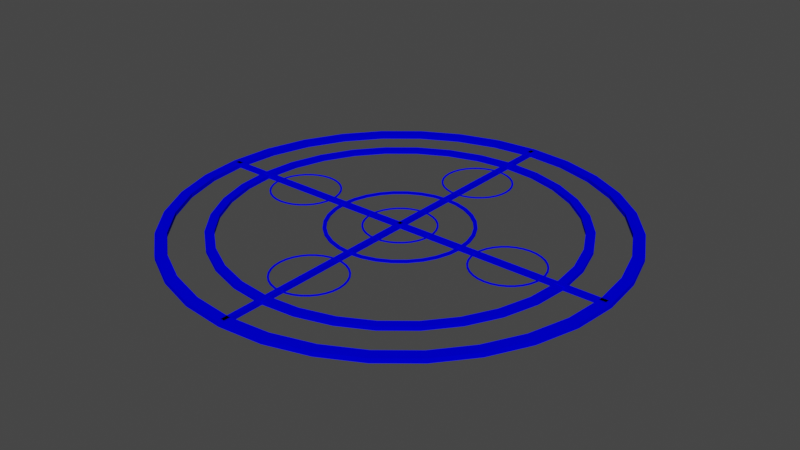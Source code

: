 # Source: B_.blend  (saved by Blender 3.4.6; exported with 4.5.12 LTS)
import bpy
from mathutils import Matrix  # noqa: F401  (used for matrix-valued properties, if any)

bpy.ops.wm.read_factory_settings(use_empty=True)
scene = bpy.context.scene
scene.name = 'Scene'

# ---- collections
col_collection = bpy.data.collections.new('Collection'); scene.collection.children.link(col_collection)

# ---- materials (node trees are filled in below, after node groups)
mat_002 = bpy.data.materials.new('매테리얼.002')
mat_002.use_transparent_shadow = False
mat_002.diffuse_color = (0.0, 0.0003824, 1.0, 1.0)

# ---- material node trees

# ---- world
world_world = bpy.data.worlds.new('World'); scene.world = world_world
world_world.use_nodes = True; world_world.node_tree.nodes.clear()
_N = world_world.node_tree.nodes; _L = world_world.node_tree.links
n0 = _N.new('ShaderNodeOutputWorld'); n0.name = 'World Output'; n0.location = (300, 300)
n1 = _N.new('ShaderNodeBackground'); n1.name = 'Background'; n1.location = (10, 300)
n1.inputs[0].default_value = (0.05088, 0.05088, 0.05088, 1.0)
_L.new(n1.outputs[0], n0.inputs[0])
n0.is_active_output = True
world_world.color = (0.05088, 0.05088, 0.05088)
world_world.use_sun_shadow = False
world_world.sun_shadow_jitter_overblur = 0.0

# ---- meshes
me_037 = bpy.data.meshes.new('큐브.037')
me_037.from_pydata([(-1.0, -1.0, -1.0), (-1.0, -1.0, 1.0), (-1.0, 1.0, -1.0), (-1.0, 1.0, 1.0), (1.0, -1.0, -1.0), (1.0, -1.0, 1.0), (1.0, 1.0, -1.0), (1.0, 1.0, 1.0), (1.02, -4.371e-06, -1.0), (1.02, -4.371e-06, 1.0), (1.001, -19.51, -1.0), (1.001, -19.51, 1.0), (0.9427, -38.27, -1.0), (0.9427, -38.27, 1.0), (0.8484, -55.56, -1.0), (0.8484, -55.56, 1.0), (0.7215, -70.71, -1.0), (0.7215, -70.71, 1.0), (0.5669, -83.15, -1.0), (0.5669, -83.15, 1.0), (0.3905, -92.39, -1.0), (0.3905, -92.39, 1.0), (0.1991, -98.08, -1.0), (0.1991, -98.08, 1.0), (-4.46e-08, -100.0, -1.0), (-4.46e-08, -100.0, 1.0), (-0.1991, -98.08, -1.0), (-0.1991, -98.08, 1.0), (-0.3905, -92.39, -1.0), (-0.3905, -92.39, 1.0), (-0.5669, -83.15, -1.0), (-0.5669, -83.15, 1.0), (-0.7215, -70.71, -1.0), (-0.7215, -70.71, 1.0), (-0.8484, -55.56, -1.0), (-0.8484, -55.56, 1.0), (-0.9427, -38.27, -1.0), (-0.9427, -38.27, 1.0), (-1.001, -19.51, -1.0), (-1.001, -19.51, 1.0), (-1.02, 4.371e-06, -1.0), (-1.02, 4.371e-06, 1.0), (-1.001, 19.51, -1.0), (-1.001, 19.51, 1.0), (-0.9427, 38.27, -1.0), (-0.9427, 38.27, 1.0), (-0.8484, 55.56, -1.0), (-0.8484, 55.56, 1.0), (-0.7215, 70.71, -1.0), (-0.7215, 70.71, 1.0), (-0.5669, 83.15, -1.0), (-0.5669, 83.15, 1.0), (-0.3905, 92.39, -1.0), (-0.3905, 92.39, 1.0), (-0.1991, 98.08, -1.0), (-0.1991, 98.08, 1.0), (4.46e-08, 100.0, -1.0), (4.46e-08, 100.0, 1.0), (0.1991, 98.08, -1.0), (0.1991, 98.08, 1.0), (0.3905, 92.39, -1.0), (0.3905, 92.39, 1.0), (0.5669, 83.15, -1.0), (0.5669, 83.15, 1.0), (0.7215, 70.71, -1.0), (0.7215, 70.71, 1.0), (0.8484, 55.56, -1.0), (0.8484, 55.56, 1.0), (0.9427, 38.27, -1.0), (0.9427, 38.27, 1.0), (1.001, 19.51, -1.0), (1.001, 19.51, 1.0), (0.9508, 18.53, 1.0), (0.9508, -18.53, 1.0), (0.9694, -4.153e-06, 1.0), (0.5386, 78.99, 1.0), (0.806, 52.78, 1.0), (0.6855, 67.18, 1.0), (-0.1891, 93.17, 1.0), (4.237e-08, 95.0, 1.0), (0.1891, 93.17, 1.0), (-0.5386, 78.99, 1.0), (-0.806, 52.78, 1.0), (-0.6855, 67.18, 1.0), (-0.9508, 18.53, 1.0), (-0.9508, -18.53, 1.0), (-0.9694, 4.153e-06, 1.0), (-0.806, -52.78, 1.0), (-0.5386, -78.99, 1.0), (-0.6855, -67.18, 1.0), (-0.1891, -93.17, 1.0), (-4.237e-08, -95.0, 1.0), (0.1891, -93.17, 1.0), (0.806, -52.78, 1.0), (0.5386, -78.99, 1.0), (0.6855, -67.18, 1.0), (0.8956, 36.35, 1.0), (-0.371, 87.77, 1.0), (-0.8956, -36.35, 1.0), (0.371, -87.77, 1.0), (0.371, 87.77, 1.0), (-0.8956, 36.35, 1.0), (-0.371, -87.77, 1.0), (0.8956, -36.35, 1.0), (0.9694, -4.153e-06, -1.0), (0.8956, -36.35, -1.0), (0.9508, -18.53, -1.0), (0.6855, -67.18, -1.0), (0.371, -87.77, -1.0), (0.5386, -78.99, -1.0), (-0.371, -87.77, -1.0), (-4.237e-08, -95.0, -1.0), (-0.1891, -93.17, -1.0), (-0.8956, -36.35, -1.0), (-0.6855, -67.18, -1.0), (-0.806, -52.78, -1.0), (-0.8956, 36.35, -1.0), (-0.9694, 4.153e-06, -1.0), (-0.9508, 18.53, -1.0), (-0.371, 87.77, -1.0), (-0.6855, 67.18, -1.0), (-0.5386, 78.99, -1.0), (4.237e-08, 95.0, -1.0), (0.371, 87.77, -1.0), (0.1891, 93.17, -1.0), (0.6855, 67.18, -1.0), (0.8956, 36.35, -1.0), (0.806, 52.78, -1.0), (0.806, -52.78, -1.0), (-0.5386, -78.99, -1.0), (-0.806, 52.78, -1.0), (0.5386, 78.99, -1.0), (0.9508, 18.53, -1.0), (0.1891, -93.17, -1.0), (-0.1891, 93.17, -1.0), (-0.9508, -18.53, -1.0), (0.8163, -3.497e-06, -0.8), (0.8163, -3.497e-06, 0.8), (0.8006, -15.61, -0.8), (0.8006, -15.61, 0.8), (0.7542, -30.61, -0.8), (0.7542, -30.61, 0.8), (0.6788, -44.45, -0.8), (0.6788, -44.45, 0.8), (0.5772, -56.57, -0.8), (0.5772, -56.57, 0.8), (0.4535, -66.52, -0.8), (0.4535, -66.52, 0.8), (0.3124, -73.91, -0.8), (0.3124, -73.91, 0.8), (0.1593, -78.46, -0.8), (0.1593, -78.46, 0.8), (-3.568e-08, -80.0, -0.8), (-3.568e-08, -80.0, 0.8), (-0.1593, -78.46, -0.8), (-0.1593, -78.46, 0.8), (-0.3124, -73.91, -0.8), (-0.3124, -73.91, 0.8), (-0.4535, -66.52, -0.8), (-0.4535, -66.52, 0.8), (-0.5772, -56.57, -0.8), (-0.5772, -56.57, 0.8), (-0.6788, -44.45, -0.8), (-0.6788, -44.45, 0.8), (-0.7542, -30.61, -0.8), (-0.7542, -30.61, 0.8), (-0.8006, -15.61, -0.8), (-0.8006, -15.61, 0.8), (-0.8163, 3.497e-06, -0.8), (-0.8163, 3.497e-06, 0.8), (-0.8006, 15.61, -0.8), (-0.8006, 15.61, 0.8), (-0.7542, 30.61, -0.8), (-0.7542, 30.61, 0.8), (-0.6788, 44.45, -0.8), (-0.6788, 44.45, 0.8), (-0.5772, 56.57, -0.8), (-0.5772, 56.57, 0.8), (-0.4535, 66.52, -0.8), (-0.4535, 66.52, 0.8), (-0.3124, 73.91, -0.8), (-0.3124, 73.91, 0.8), (-0.1593, 78.46, -0.8), (-0.1593, 78.46, 0.8), (3.568e-08, 80.0, -0.8), (3.568e-08, 80.0, 0.8), (0.1593, 78.46, -0.8), (0.1593, 78.46, 0.8), (0.3124, 73.91, -0.8), (0.3124, 73.91, 0.8), (0.4535, 66.52, -0.8), (0.4535, 66.52, 0.8), (0.5772, 56.57, -0.8), (0.5772, 56.57, 0.8), (0.6788, 44.45, -0.8), (0.6788, 44.45, 0.8), (0.7542, 30.61, -0.8), (0.7542, 30.61, 0.8), (0.8006, 15.61, -0.8), (0.8006, 15.61, 0.8), (0.7606, 14.83, 0.8), (0.7606, -14.83, 0.8), (0.7755, -3.322e-06, 0.8), (0.4309, 63.19, 0.8), (0.6448, 42.22, 0.8), (0.5484, 53.74, 0.8), (-0.1513, 74.54, 0.8), (3.39e-08, 76.0, 0.8), (0.1513, 74.54, 0.8), (-0.4309, 63.19, 0.8), (-0.6448, 42.22, 0.8), (-0.5484, 53.74, 0.8), (-0.7606, 14.83, 0.8), (-0.7606, -14.83, 0.8), (-0.7755, 3.322e-06, 0.8), (-0.6448, -42.22, 0.8), (-0.4309, -63.19, 0.8), (-0.5484, -53.74, 0.8), (-0.1513, -74.54, 0.8), (-3.39e-08, -76.0, 0.8), (0.1513, -74.54, 0.8), (0.6448, -42.22, 0.8), (0.4309, -63.19, 0.8), (0.5484, -53.74, 0.8), (0.7165, 29.08, 0.8), (-0.2968, 70.21, 0.8), (-0.7165, -29.08, 0.8), (0.2968, -70.21, 0.8), (0.2968, 70.21, 0.8), (-0.7165, 29.08, 0.8), (-0.2968, -70.21, 0.8), (0.7165, -29.08, 0.8), (0.7755, -3.322e-06, -0.8), (0.7165, -29.08, -0.8), (0.7606, -14.83, -0.8), (0.5484, -53.74, -0.8), (0.2968, -70.21, -0.8), (0.4309, -63.19, -0.8), (-0.2968, -70.21, -0.8), (-3.39e-08, -76.0, -0.8), (-0.1513, -74.54, -0.8), (-0.7165, -29.08, -0.8), (-0.5484, -53.74, -0.8), (-0.6448, -42.22, -0.8), (-0.7165, 29.08, -0.8), (-0.7755, 3.322e-06, -0.8), (-0.7606, 14.83, -0.8), (-0.2968, 70.21, -0.8), (-0.5484, 53.74, -0.8), (-0.4309, 63.19, -0.8), (3.39e-08, 76.0, -0.8), (0.2968, 70.21, -0.8), (0.1513, 74.54, -0.8), (0.5484, 53.74, -0.8), (0.7165, 29.08, -0.8), (0.6448, 42.22, -0.8), (0.6448, -42.22, -0.8), (-0.4309, -63.19, -0.8), (-0.6448, 42.22, -0.8), (0.4309, 63.19, -0.8), (0.7606, 14.83, -0.8), (0.1513, -74.54, -0.8), (-0.1513, 74.54, -0.8), (-0.7606, -14.83, -0.8), (0.1633, -6.994e-07, -0.16), (0.1633, -6.994e-07, 0.16), (0.1601, -3.121, -0.16), (0.1601, -3.121, 0.16), (0.1508, -6.123, -0.16), (0.1508, -6.123, 0.16), (0.1358, -8.889, -0.16), (0.1358, -8.889, 0.16), (0.1154, -11.31, -0.16), (0.1154, -11.31, 0.16), (0.09071, -13.3, -0.16), (0.09071, -13.3, 0.16), (0.06248, -14.78, -0.16), (0.06248, -14.78, 0.16), (0.03185, -15.69, -0.16), (0.03185, -15.69, 0.16), (-7.137e-09, -16.0, -0.16), (-7.137e-09, -16.0, 0.16), (-0.03185, -15.69, -0.16), (-0.03185, -15.69, 0.16), (-0.06248, -14.78, -0.16), (-0.06248, -14.78, 0.16), (-0.09071, -13.3, -0.16), (-0.09071, -13.3, 0.16), (-0.1154, -11.31, -0.16), (-0.1154, -11.31, 0.16), (-0.1358, -8.889, -0.16), (-0.1358, -8.889, 0.16), (-0.1508, -6.123, -0.16), (-0.1508, -6.123, 0.16), (-0.1601, -3.121, -0.16), (-0.1601, -3.121, 0.16), (-0.1633, 6.994e-07, -0.16), (-0.1633, 6.994e-07, 0.16), (-0.1601, 3.121, -0.16), (-0.1601, 3.121, 0.16), (-0.1508, 6.123, -0.16), (-0.1508, 6.123, 0.16), (-0.1358, 8.889, -0.16), (-0.1358, 8.889, 0.16), (-0.1154, 11.31, -0.16), (-0.1154, 11.31, 0.16), (-0.09071, 13.3, -0.16), (-0.09071, 13.3, 0.16), (-0.06248, 14.78, -0.16), (-0.06248, 14.78, 0.16), (-0.03185, 15.69, -0.16), (-0.03185, 15.69, 0.16), (7.137e-09, 16.0, -0.16), (7.137e-09, 16.0, 0.16), (0.03185, 15.69, -0.16), (0.03185, 15.69, 0.16), (0.06248, 14.78, -0.16), (0.06248, 14.78, 0.16), (0.09071, 13.3, -0.16), (0.09071, 13.3, 0.16), (0.1154, 11.31, -0.16), (0.1154, 11.31, 0.16), (0.1358, 8.889, -0.16), (0.1358, 8.889, 0.16), (0.1508, 6.123, -0.16), (0.1508, 6.123, 0.16), (0.1601, 3.121, -0.16), (0.1601, 3.121, 0.16), (0.1521, 2.965, 0.16), (0.1521, -2.965, 0.16), (0.1551, -6.644e-07, 0.16), (0.08617, 12.64, 0.16), (0.129, 8.445, 0.16), (0.1097, 10.75, 0.16), (-0.03026, 14.91, 0.16), (6.78e-09, 15.2, 0.16), (0.03026, 14.91, 0.16), (-0.08617, 12.64, 0.16), (-0.129, 8.445, 0.16), (-0.1097, 10.75, 0.16), (-0.1521, 2.965, 0.16), (-0.1521, -2.965, 0.16), (-0.1551, 6.644e-07, 0.16), (-0.129, -8.445, 0.16), (-0.08617, -12.64, 0.16), (-0.1097, -10.75, 0.16), (-0.03026, -14.91, 0.16), (-6.78e-09, -15.2, 0.16), (0.03026, -14.91, 0.16), (0.129, -8.445, 0.16), (0.08617, -12.64, 0.16), (0.1097, -10.75, 0.16), (0.1433, 5.817, 0.16), (-0.05935, 14.04, 0.16), (-0.1433, -5.817, 0.16), (0.05935, -14.04, 0.16), (0.05935, 14.04, 0.16), (-0.1433, 5.817, 0.16), (-0.05935, -14.04, 0.16), (0.1433, -5.817, 0.16), (0.1551, -6.644e-07, -0.16), (0.1433, -5.817, -0.16), (0.1521, -2.965, -0.16), (0.1097, -10.75, -0.16), (0.05935, -14.04, -0.16), (0.08617, -12.64, -0.16), (-0.05935, -14.04, -0.16), (-6.78e-09, -15.2, -0.16), (-0.03026, -14.91, -0.16), (-0.1433, -5.817, -0.16), (-0.1097, -10.75, -0.16), (-0.129, -8.445, -0.16), (-0.1433, 5.817, -0.16), (-0.1551, 6.644e-07, -0.16), (-0.1521, 2.965, -0.16), (-0.05935, 14.04, -0.16), (-0.1097, 10.75, -0.16), (-0.08617, 12.64, -0.16), (6.78e-09, 15.2, -0.16), (0.05935, 14.04, -0.16), (0.03026, 14.91, -0.16), (0.1097, 10.75, -0.16), (0.1433, 5.817, -0.16), (0.129, 8.445, -0.16), (0.129, -8.445, -0.16), (-0.08617, -12.64, -0.16), (-0.129, 8.445, -0.16), (0.08617, 12.64, -0.16), (0.1521, 2.965, -0.16), (0.03026, -14.91, -0.16), (-0.03026, 14.91, -0.16), (-0.1521, -2.965, -0.16), (0.3265, -1.399e-06, -0.32), (0.3265, -1.399e-06, 0.32), (0.3203, -6.243, -0.32), (0.3203, -6.243, 0.32), (0.3017, -12.25, -0.32), (0.3017, -12.25, 0.32), (0.2715, -17.78, -0.32), (0.2715, -17.78, 0.32), (0.2309, -22.63, -0.32), (0.2309, -22.63, 0.32), (0.1814, -26.61, -0.32), (0.1814, -26.61, 0.32), (0.125, -29.56, -0.32), (0.125, -29.56, 0.32), (0.0637, -31.39, -0.32), (0.0637, -31.39, 0.32), (-1.427e-08, -32.0, -0.32), (-1.427e-08, -32.0, 0.32), (-0.0637, -31.39, -0.32), (-0.0637, -31.39, 0.32), (-0.125, -29.56, -0.32), (-0.125, -29.56, 0.32), (-0.1814, -26.61, -0.32), (-0.1814, -26.61, 0.32), (-0.2309, -22.63, -0.32), (-0.2309, -22.63, 0.32), (-0.2715, -17.78, -0.32), (-0.2715, -17.78, 0.32), (-0.3017, -12.25, -0.32), (-0.3017, -12.25, 0.32), (-0.3203, -6.243, -0.32), (-0.3203, -6.243, 0.32), (-0.3265, 1.399e-06, -0.32), (-0.3265, 1.399e-06, 0.32), (-0.3203, 6.243, -0.32), (-0.3203, 6.243, 0.32), (-0.3017, 12.25, -0.32), (-0.3017, 12.25, 0.32), (-0.2715, 17.78, -0.32), (-0.2715, 17.78, 0.32), (-0.2309, 22.63, -0.32), (-0.2309, 22.63, 0.32), (-0.1814, 26.61, -0.32), (-0.1814, 26.61, 0.32), (-0.125, 29.56, -0.32), (-0.125, 29.56, 0.32), (-0.0637, 31.39, -0.32), (-0.0637, 31.39, 0.32), (1.427e-08, 32.0, -0.32), (1.427e-08, 32.0, 0.32), (0.0637, 31.39, -0.32), (0.0637, 31.39, 0.32), (0.125, 29.56, -0.32), (0.125, 29.56, 0.32), (0.1814, 26.61, -0.32), (0.1814, 26.61, 0.32), (0.2309, 22.63, -0.32), (0.2309, 22.63, 0.32), (0.2715, 17.78, -0.32), (0.2715, 17.78, 0.32), (0.3017, 12.25, -0.32), (0.3017, 12.25, 0.32), (0.3203, 6.243, -0.32), (0.3203, 6.243, 0.32), (0.3042, 5.931, 0.32), (0.3042, -5.931, 0.32), (0.3102, -1.329e-06, 0.32), (0.1723, 25.28, 0.32), (0.2579, 16.89, 0.32), (0.2193, 21.5, 0.32), (-0.06052, 29.82, 0.32), (1.356e-08, 30.4, 0.32), (0.06052, 29.82, 0.32), (-0.1723, 25.28, 0.32), (-0.2579, 16.89, 0.32), (-0.2193, 21.5, 0.32), (-0.3042, 5.931, 0.32), (-0.3042, -5.931, 0.32), (-0.3102, 1.329e-06, 0.32), (-0.2579, -16.89, 0.32), (-0.1723, -25.28, 0.32), (-0.2193, -21.5, 0.32), (-0.06052, -29.82, 0.32), (-1.356e-08, -30.4, 0.32), (0.06052, -29.82, 0.32), (0.2579, -16.89, 0.32), (0.1723, -25.28, 0.32), (0.2193, -21.5, 0.32), (0.2866, 11.63, 0.32), (-0.1187, 28.09, 0.32), (-0.2866, -11.63, 0.32), (0.1187, -28.09, 0.32), (0.1187, 28.09, 0.32), (-0.2866, 11.63, 0.32), (-0.1187, -28.09, 0.32), (0.2866, -11.63, 0.32), (0.3102, -1.329e-06, -0.32), (0.2866, -11.63, -0.32), (0.3042, -5.931, -0.32), (0.2193, -21.5, -0.32), (0.1187, -28.09, -0.32), (0.1723, -25.28, -0.32), (-0.1187, -28.09, -0.32), (-1.356e-08, -30.4, -0.32), (-0.06052, -29.82, -0.32), (-0.2866, -11.63, -0.32), (-0.2193, -21.5, -0.32), (-0.2579, -16.89, -0.32), (-0.2866, 11.63, -0.32), (-0.3102, 1.329e-06, -0.32), (-0.3042, 5.931, -0.32), (-0.1187, 28.09, -0.32), (-0.2193, 21.5, -0.32), (-0.1723, 25.28, -0.32), (1.356e-08, 30.4, -0.32), (0.1187, 28.09, -0.32), (0.06052, 29.82, -0.32), (0.2193, 21.5, -0.32), (0.2866, 11.63, -0.32), (0.2579, 16.89, -0.32), (0.2579, -16.89, -0.32), (-0.1723, -25.28, -0.32), (-0.2579, 16.89, -0.32), (0.1723, 25.28, -0.32), (0.3042, 5.931, -0.32), (0.06052, -29.82, -0.32), (-0.06052, 29.82, -0.32), (-0.3042, -5.931, -0.32), (-0.0102, 98.0, -1.0), (-0.0102, 98.0, 1.0), (0.0102, 98.0, -1.0), (0.0102, 98.0, 1.0), (-0.0102, -98.0, -1.0), (-0.0102, -98.0, 1.0), (0.0102, -98.0, -1.0), (0.0102, -98.0, 1.0), (0.1633, 54.0, -0.16), (0.1633, 54.0, 0.16), (0.1601, 50.88, -0.16), (0.1601, 50.88, 0.16), (0.1508, 47.88, -0.16), (0.1508, 47.88, 0.16), (0.1358, 45.11, -0.16), (0.1358, 45.11, 0.16), (0.1154, 42.69, -0.16), (0.1154, 42.69, 0.16), (0.09071, 40.7, -0.16), (0.09071, 40.7, 0.16), (0.06248, 39.22, -0.16), (0.06248, 39.22, 0.16), (0.03185, 38.31, -0.16), (0.03185, 38.31, 0.16), (1.695e-08, 38.0, -0.16), (1.695e-08, 38.0, 0.16), (-0.03185, 38.31, -0.16), (-0.03185, 38.31, 0.16), (-0.06248, 39.22, -0.16), (-0.06248, 39.22, 0.16), (-0.09071, 40.7, -0.16), (-0.09071, 40.7, 0.16), (-0.1154, 42.69, -0.16), (-0.1154, 42.69, 0.16), (-0.1358, 45.11, -0.16), (-0.1358, 45.11, 0.16), (-0.1508, 47.88, -0.16), (-0.1508, 47.88, 0.16), (-0.1601, 50.88, -0.16), (-0.1601, 50.88, 0.16), (-0.1633, 54.0, -0.16), (-0.1633, 54.0, 0.16), (-0.1601, 57.12, -0.16), (-0.1601, 57.12, 0.16), (-0.1508, 60.12, -0.16), (-0.1508, 60.12, 0.16), (-0.1358, 62.89, -0.16), (-0.1358, 62.89, 0.16), (-0.1154, 65.31, -0.16), (-0.1154, 65.31, 0.16), (-0.09071, 67.3, -0.16), (-0.09071, 67.3, 0.16), (-0.06248, 68.78, -0.16), (-0.06248, 68.78, 0.16), (-0.03185, 69.69, -0.16), (-0.03185, 69.69, 0.16), (3.122e-08, 70.0, -0.16), (3.122e-08, 70.0, 0.16), (0.03185, 69.69, -0.16), (0.03185, 69.69, 0.16), (0.06248, 68.78, -0.16), (0.06248, 68.78, 0.16), (0.09071, 67.3, -0.16), (0.09071, 67.3, 0.16), (0.1154, 65.31, -0.16), (0.1154, 65.31, 0.16), (0.1358, 62.89, -0.16), (0.1358, 62.89, 0.16), (0.1508, 60.12, -0.16), (0.1508, 60.12, 0.16), (0.1601, 57.12, -0.16), (0.1601, 57.12, 0.16), (0.1521, 56.97, 0.16), (0.1521, 51.03, 0.16), (0.1551, 54.0, 0.16), (0.08617, 66.64, 0.16), (0.129, 62.44, 0.16), (0.1097, 64.75, 0.16), (-0.03026, 68.91, 0.16), (3.087e-08, 69.2, 0.16), (0.03026, 68.91, 0.16), (-0.08617, 66.64, 0.16), (-0.129, 62.44, 0.16), (-0.1097, 64.75, 0.16), (-0.1521, 56.97, 0.16), (-0.1521, 51.03, 0.16), (-0.1551, 54.0, 0.16), (-0.129, 45.56, 0.16), (-0.08617, 41.36, 0.16), (-0.1097, 43.25, 0.16), (-0.03026, 39.09, 0.16), (1.731e-08, 38.8, 0.16), (0.03026, 39.09, 0.16), (0.129, 45.56, 0.16), (0.08617, 41.36, 0.16), (0.1097, 43.25, 0.16), (0.1433, 59.82, 0.16), (-0.05935, 68.04, 0.16), (-0.1433, 48.18, 0.16), (0.05935, 39.96, 0.16), (0.05935, 68.04, 0.16), (-0.1433, 59.82, 0.16), (-0.05935, 39.96, 0.16), (0.1433, 48.18, 0.16), (0.1551, 54.0, -0.16), (0.1433, 48.18, -0.16), (0.1521, 51.03, -0.16), (0.1097, 43.25, -0.16), (0.05935, 39.96, -0.16), (0.08617, 41.36, -0.16), (-0.05935, 39.96, -0.16), (1.731e-08, 38.8, -0.16), (-0.03026, 39.09, -0.16), (-0.1433, 48.18, -0.16), (-0.1097, 43.25, -0.16), (-0.129, 45.56, -0.16), (-0.1433, 59.82, -0.16), (-0.1551, 54.0, -0.16), (-0.1521, 56.97, -0.16), (-0.05935, 68.04, -0.16), (-0.1097, 64.75, -0.16), (-0.08617, 66.64, -0.16), (3.087e-08, 69.2, -0.16), (0.05935, 68.04, -0.16), (0.03026, 68.91, -0.16), (0.1097, 64.75, -0.16), (0.1433, 59.82, -0.16), (0.129, 62.44, -0.16), (0.129, 45.56, -0.16), (-0.08617, 41.36, -0.16), (-0.129, 62.44, -0.16), (0.08617, 66.64, -0.16), (0.1521, 56.97, -0.16), (0.03026, 39.09, -0.16), (-0.03026, 68.91, -0.16), (-0.1521, 51.03, -0.16), (0.1633, -54.0, -0.16), (0.1633, -54.0, 0.16), (0.1601, -57.12, -0.16), (0.1601, -57.12, 0.16), (0.1508, -60.12, -0.16), (0.1508, -60.12, 0.16), (0.1358, -62.89, -0.16), (0.1358, -62.89, 0.16), (0.1154, -65.31, -0.16), (0.1154, -65.31, 0.16), (0.09071, -67.3, -0.16), (0.09071, -67.3, 0.16), (0.06248, -68.78, -0.16), (0.06248, -68.78, 0.16), (0.03185, -69.69, -0.16), (0.03185, -69.69, 0.16), (-3.122e-08, -70.0, -0.16), (-3.122e-08, -70.0, 0.16), (-0.03185, -69.69, -0.16), (-0.03185, -69.69, 0.16), (-0.06248, -68.78, -0.16), (-0.06248, -68.78, 0.16), (-0.09071, -67.3, -0.16), (-0.09071, -67.3, 0.16), (-0.1154, -65.31, -0.16), (-0.1154, -65.31, 0.16), (-0.1358, -62.89, -0.16), (-0.1358, -62.89, 0.16), (-0.1508, -60.12, -0.16), (-0.1508, -60.12, 0.16), (-0.1601, -57.12, -0.16), (-0.1601, -57.12, 0.16), (-0.1633, -54.0, -0.16), (-0.1633, -54.0, 0.16), (-0.1601, -50.88, -0.16), (-0.1601, -50.88, 0.16), (-0.1508, -47.88, -0.16), (-0.1508, -47.88, 0.16), (-0.1358, -45.11, -0.16), (-0.1358, -45.11, 0.16), (-0.1154, -42.69, -0.16), (-0.1154, -42.69, 0.16), (-0.09071, -40.7, -0.16), (-0.09071, -40.7, 0.16), (-0.06248, -39.22, -0.16), (-0.06248, -39.22, 0.16), (-0.03185, -38.31, -0.16), (-0.03185, -38.31, 0.16), (-1.695e-08, -38.0, -0.16), (-1.695e-08, -38.0, 0.16), (0.03185, -38.31, -0.16), (0.03185, -38.31, 0.16), (0.06248, -39.22, -0.16), (0.06248, -39.22, 0.16), (0.09071, -40.7, -0.16), (0.09071, -40.7, 0.16), (0.1154, -42.69, -0.16), (0.1154, -42.69, 0.16), (0.1358, -45.11, -0.16), (0.1358, -45.11, 0.16), (0.1508, -47.88, -0.16), (0.1508, -47.88, 0.16), (0.1601, -50.88, -0.16), (0.1601, -50.88, 0.16), (0.1521, -51.03, 0.16), (0.1521, -56.97, 0.16), (0.1551, -54.0, 0.16), (0.08617, -41.36, 0.16), (0.129, -45.56, 0.16), (0.1097, -43.25, 0.16), (-0.03026, -39.09, 0.16), (-1.731e-08, -38.8, 0.16), (0.03026, -39.09, 0.16), (-0.08617, -41.36, 0.16), (-0.129, -45.56, 0.16), (-0.1097, -43.25, 0.16), (-0.1521, -51.03, 0.16), (-0.1521, -56.97, 0.16), (-0.1551, -54.0, 0.16), (-0.129, -62.44, 0.16), (-0.08617, -66.64, 0.16), (-0.1097, -64.75, 0.16), (-0.03026, -68.91, 0.16), (-3.087e-08, -69.2, 0.16), (0.03026, -68.91, 0.16), (0.129, -62.44, 0.16), (0.08617, -66.64, 0.16), (0.1097, -64.75, 0.16), (0.1433, -48.18, 0.16), (-0.05935, -39.96, 0.16), (-0.1433, -59.82, 0.16), (0.05935, -68.04, 0.16), (0.05935, -39.96, 0.16), (-0.1433, -48.18, 0.16), (-0.05935, -68.04, 0.16), (0.1433, -59.82, 0.16), (0.1551, -54.0, -0.16), (0.1433, -59.82, -0.16), (0.1521, -56.97, -0.16), (0.1097, -64.75, -0.16), (0.05935, -68.04, -0.16), (0.08617, -66.64, -0.16), (-0.05935, -68.04, -0.16), (-3.087e-08, -69.2, -0.16), (-0.03026, -68.91, -0.16), (-0.1433, -59.82, -0.16), (-0.1097, -64.75, -0.16), (-0.129, -62.44, -0.16), (-0.1433, -48.18, -0.16), (-0.1551, -54.0, -0.16), (-0.1521, -51.03, -0.16), (-0.05935, -39.96, -0.16), (-0.1097, -43.25, -0.16), (-0.08617, -41.36, -0.16), (-1.731e-08, -38.8, -0.16), (0.05935, -39.96, -0.16), (0.03026, -39.09, -0.16), (0.1097, -43.25, -0.16), (0.1433, -48.18, -0.16), (0.129, -45.56, -0.16), (0.129, -62.44, -0.16), (-0.08617, -66.64, -0.16), (-0.129, -45.56, -0.16), (0.08617, -41.36, -0.16), (0.1521, -51.03, -0.16), (0.03026, -68.91, -0.16), (-0.03026, -39.09, -0.16), (-0.1521, -56.97, -0.16), (0.551, 16.0, -0.16), (0.551, 16.0, 0.16), (0.5829, 15.69, -0.16), (0.5829, 15.69, 0.16), (0.6135, 14.78, -0.16), (0.6135, 14.78, 0.16), (0.6417, 13.3, -0.16), (0.6417, 13.3, 0.16), (0.6665, 11.31, -0.16), (0.6665, 11.31, 0.16), (0.6868, 8.889, -0.16), (0.6868, 8.889, 0.16), (0.7019, 6.123, -0.16), (0.7019, 6.123, 0.16), (0.7111, 3.121, -0.16), (0.7111, 3.121, 0.16), (0.7143, -2.36e-06, -0.16), (0.7143, -2.36e-06, 0.16), (0.7111, -3.121, -0.16), (0.7111, -3.121, 0.16), (0.7019, -6.123, -0.16), (0.7019, -6.123, 0.16), (0.6868, -8.889, -0.16), (0.6868, -8.889, 0.16), (0.6665, -11.31, -0.16), (0.6665, -11.31, 0.16), (0.6417, -13.3, -0.16), (0.6417, -13.3, 0.16), (0.6135, -14.78, -0.16), (0.6135, -14.78, 0.16), (0.5829, -15.69, -0.16), (0.5829, -15.69, 0.16), (0.551, -16.0, -0.16), (0.551, -16.0, 0.16), (0.5192, -15.69, -0.16), (0.5192, -15.69, 0.16), (0.4885, -14.78, -0.16), (0.4885, -14.78, 0.16), (0.4603, -13.3, -0.16), (0.4603, -13.3, 0.16), (0.4356, -11.31, -0.16), (0.4356, -11.31, 0.16), (0.4153, -8.889, -0.16), (0.4153, -8.889, 0.16), (0.4002, -6.123, -0.16), (0.4002, -6.123, 0.16), (0.3909, -3.121, -0.16), (0.3909, -3.121, 0.16), (0.3878, -2.36e-06, -0.16), (0.3878, -2.36e-06, 0.16), (0.3909, 3.121, -0.16), (0.3909, 3.121, 0.16), (0.4002, 6.123, -0.16), (0.4002, 6.123, 0.16), (0.4153, 8.889, -0.16), (0.4153, 8.889, 0.16), (0.4356, 11.31, -0.16), (0.4356, 11.31, 0.16), (0.4603, 13.3, -0.16), (0.4603, 13.3, 0.16), (0.4885, 14.78, -0.16), (0.4885, 14.78, 0.16), (0.5192, 15.69, -0.16), (0.5192, 15.69, 0.16), (0.5208, 14.91, 0.16), (0.5813, 14.91, 0.16), (0.551, 15.2, 0.16), (0.4221, 8.445, 0.16), (0.4649, 12.64, 0.16), (0.4413, 10.75, 0.16), (0.3989, -2.965, 0.16), (0.3959, -2.36e-06, 0.16), (0.3989, 2.965, 0.16), (0.4221, -8.445, 0.16), (0.4649, -12.64, 0.16), (0.4413, -10.75, 0.16), (0.5208, -14.91, 0.16), (0.5813, -14.91, 0.16), (0.551, -15.2, 0.16), (0.6372, -12.64, 0.16), (0.68, -8.445, 0.16), (0.6607, -10.75, 0.16), (0.7031, -2.965, 0.16), (0.7061, -2.36e-06, 0.16), (0.7031, 2.965, 0.16), (0.6372, 12.64, 0.16), (0.68, 8.445, 0.16), (0.6607, 10.75, 0.16), (0.4917, 14.04, 0.16), (0.4077, -5.817, 0.16), (0.6104, -14.04, 0.16), (0.6943, 5.817, 0.16), (0.4077, 5.817, 0.16), (0.4917, -14.04, 0.16), (0.6943, -5.817, 0.16), (0.6104, 14.04, 0.16), (0.551, 15.2, -0.16), (0.6104, 14.04, -0.16), (0.5813, 14.91, -0.16), (0.6607, 10.75, -0.16), (0.6943, 5.817, -0.16), (0.68, 8.445, -0.16), (0.6943, -5.817, -0.16), (0.7061, -2.36e-06, -0.16), (0.7031, -2.965, -0.16), (0.6104, -14.04, -0.16), (0.6607, -10.75, -0.16), (0.6372, -12.64, -0.16), (0.4917, -14.04, -0.16), (0.551, -15.2, -0.16), (0.5208, -14.91, -0.16), (0.4077, -5.817, -0.16), (0.4413, -10.75, -0.16), (0.4221, -8.445, -0.16), (0.3959, -2.36e-06, -0.16), (0.4077, 5.817, -0.16), (0.3989, 2.965, -0.16), (0.4413, 10.75, -0.16), (0.4917, 14.04, -0.16), (0.4649, 12.64, -0.16), (0.6372, 12.64, -0.16), (0.68, -8.445, -0.16), (0.4649, -12.64, -0.16), (0.4221, 8.445, -0.16), (0.5208, 14.91, -0.16), (0.7031, 2.965, -0.16), (0.3989, -2.965, -0.16), (0.5813, -14.91, -0.16), (-0.551, 16.0, -0.16), (-0.551, 16.0, 0.16), (-0.5192, 15.69, -0.16), (-0.5192, 15.69, 0.16), (-0.4885, 14.78, -0.16), (-0.4885, 14.78, 0.16), (-0.4603, 13.3, -0.16), (-0.4603, 13.3, 0.16), (-0.4356, 11.31, -0.16), (-0.4356, 11.31, 0.16), (-0.4153, 8.889, -0.16), (-0.4153, 8.889, 0.16), (-0.4002, 6.123, -0.16), (-0.4002, 6.123, 0.16), (-0.3909, 3.121, -0.16), (-0.3909, 3.121, 0.16), (-0.3878, 2.36e-06, -0.16), (-0.3878, 2.36e-06, 0.16), (-0.3909, -3.121, -0.16), (-0.3909, -3.121, 0.16), (-0.4002, -6.123, -0.16), (-0.4002, -6.123, 0.16), (-0.4153, -8.889, -0.16), (-0.4153, -8.889, 0.16), (-0.4356, -11.31, -0.16), (-0.4356, -11.31, 0.16), (-0.4603, -13.3, -0.16), (-0.4603, -13.3, 0.16), (-0.4885, -14.78, -0.16), (-0.4885, -14.78, 0.16), (-0.5192, -15.69, -0.16), (-0.5192, -15.69, 0.16), (-0.551, -16.0, -0.16), (-0.551, -16.0, 0.16), (-0.5829, -15.69, -0.16), (-0.5829, -15.69, 0.16), (-0.6135, -14.78, -0.16), (-0.6135, -14.78, 0.16), (-0.6417, -13.3, -0.16), (-0.6417, -13.3, 0.16), (-0.6665, -11.31, -0.16), (-0.6665, -11.31, 0.16), (-0.6868, -8.889, -0.16), (-0.6868, -8.889, 0.16), (-0.7019, -6.123, -0.16), (-0.7019, -6.123, 0.16), (-0.7111, -3.121, -0.16), (-0.7111, -3.121, 0.16), (-0.7143, 2.36e-06, -0.16), (-0.7143, 2.36e-06, 0.16), (-0.7111, 3.121, -0.16), (-0.7111, 3.121, 0.16), (-0.7019, 6.123, -0.16), (-0.7019, 6.123, 0.16), (-0.6868, 8.889, -0.16), (-0.6868, 8.889, 0.16), (-0.6665, 11.31, -0.16), (-0.6665, 11.31, 0.16), (-0.6417, 13.3, -0.16), (-0.6417, 13.3, 0.16), (-0.6135, 14.78, -0.16), (-0.6135, 14.78, 0.16), (-0.5829, 15.69, -0.16), (-0.5829, 15.69, 0.16), (-0.5813, 14.91, 0.16), (-0.5208, 14.91, 0.16), (-0.551, 15.2, 0.16), (-0.68, 8.445, 0.16), (-0.6372, 12.64, 0.16), (-0.6607, 10.75, 0.16), (-0.7031, -2.965, 0.16), (-0.7061, 2.36e-06, 0.16), (-0.7031, 2.965, 0.16), (-0.68, -8.445, 0.16), (-0.6372, -12.64, 0.16), (-0.6607, -10.75, 0.16), (-0.5813, -14.91, 0.16), (-0.5208, -14.91, 0.16), (-0.551, -15.2, 0.16), (-0.4649, -12.64, 0.16), (-0.4221, -8.445, 0.16), (-0.4413, -10.75, 0.16), (-0.3989, -2.965, 0.16), (-0.3959, 2.36e-06, 0.16), (-0.3989, 2.965, 0.16), (-0.4649, 12.64, 0.16), (-0.4221, 8.445, 0.16), (-0.4413, 10.75, 0.16), (-0.6104, 14.04, 0.16), (-0.6943, -5.817, 0.16), (-0.4917, -14.04, 0.16), (-0.4077, 5.817, 0.16), (-0.6943, 5.817, 0.16), (-0.6104, -14.04, 0.16), (-0.4077, -5.817, 0.16), (-0.4917, 14.04, 0.16), (-0.551, 15.2, -0.16), (-0.4917, 14.04, -0.16), (-0.5208, 14.91, -0.16), (-0.4413, 10.75, -0.16), (-0.4077, 5.817, -0.16), (-0.4221, 8.445, -0.16), (-0.4077, -5.817, -0.16), (-0.3959, 2.36e-06, -0.16), (-0.3989, -2.965, -0.16), (-0.4917, -14.04, -0.16), (-0.4413, -10.75, -0.16), (-0.4649, -12.64, -0.16), (-0.6104, -14.04, -0.16), (-0.551, -15.2, -0.16), (-0.5813, -14.91, -0.16), (-0.6943, -5.817, -0.16), (-0.6607, -10.75, -0.16), (-0.68, -8.445, -0.16), (-0.7061, 2.36e-06, -0.16), (-0.6943, 5.817, -0.16), (-0.7031, 2.965, -0.16), (-0.6607, 10.75, -0.16), (-0.6104, 14.04, -0.16), (-0.6372, 12.64, -0.16), (-0.4649, 12.64, -0.16), (-0.4221, -8.445, -0.16), (-0.6372, -12.64, -0.16), (-0.68, 8.445, -0.16), (-0.5813, 14.91, -0.16), (-0.3989, 2.965, -0.16), (-0.7031, -2.965, -0.16), (-0.5208, -14.91, -0.16)], [], [(0, 1, 3, 2), (2, 3, 7, 6), (6, 7, 5, 4), (4, 5, 1, 0), (2, 6, 4, 0), (7, 3, 1, 5), (8, 9, 11, 10), (10, 11, 13, 12), (12, 13, 15, 14), (14, 15, 17, 16), (16, 17, 19, 18), (18, 19, 21, 20), (20, 21, 23, 22), (22, 23, 25, 24), (24, 25, 27, 26), (26, 27, 29, 28), (28, 29, 31, 30), (30, 31, 33, 32), (32, 33, 35, 34), (34, 35, 37, 36), (36, 37, 39, 38), (38, 39, 41, 40), (40, 41, 43, 42), (42, 43, 45, 44), (44, 45, 47, 46), (46, 47, 49, 48), (48, 49, 51, 50), (50, 51, 53, 52), (52, 53, 55, 54), (54, 55, 57, 56), (56, 57, 59, 58), (58, 59, 61, 60), (60, 61, 63, 62), (62, 63, 65, 64), (64, 65, 67, 66), (66, 67, 69, 68), (102, 29, 27, 25, 23, 21, 19, 17, 15, 13, 103, 93, 95, 94, 99, 92, 91, 90), (103, 13, 11, 9, 71, 69, 67, 65, 63, 61, 59, 57, 55, 53, 51, 49, 47, 45, 43, 41, 39, 37, 35, 33, 31, 29, 102, 88, 89, 87, 98, 85, 86, 84, 101, 82, 83, 81, 97, 78, 79, 80, 100, 75, 77, 76, 96, 72, 74, 73), (68, 69, 71, 70), (70, 71, 9, 8), (134, 54, 56, 58, 60, 62, 64, 66, 68, 70, 8, 10, 12, 14, 16, 18, 20, 22, 24, 26, 28, 30, 32, 34, 36, 38, 135, 113, 115, 114, 129, 110, 112, 111, 133, 108, 109, 107, 128, 105, 106, 104, 132, 126, 127, 125, 131, 123, 124, 122), (38, 40, 42, 44, 46, 48, 50, 52, 54, 134, 119, 121, 120, 130, 116, 118, 117, 135), (106, 73, 74, 104), (105, 103, 73, 106), (128, 93, 103, 105), (107, 95, 93, 128), (94, 95, 107, 109), (99, 94, 109, 108), (92, 99, 108, 133), (91, 92, 133, 111), (90, 91, 111, 112), (102, 90, 112, 110), (88, 102, 110, 129), (89, 88, 129, 114), (87, 89, 114, 115), (98, 87, 115, 113), (135, 85, 98, 113), (86, 85, 135, 117), (84, 86, 117, 118), (101, 84, 118, 116), (82, 101, 116, 130), (83, 82, 130, 120), (121, 81, 83, 120), (119, 97, 81, 121), (134, 78, 97, 119), (122, 79, 78, 134), (124, 80, 79, 122), (123, 100, 80, 124), (131, 75, 100, 123), (125, 77, 75, 131), (127, 76, 77, 125), (126, 96, 76, 127), (132, 72, 96, 126), (104, 74, 72, 132), (136, 137, 139, 138), (138, 139, 141, 140), (140, 141, 143, 142), (142, 143, 145, 144), (144, 145, 147, 146), (146, 147, 149, 148), (148, 149, 151, 150), (150, 151, 153, 152), (152, 153, 155, 154), (154, 155, 157, 156), (156, 157, 159, 158), (158, 159, 161, 160), (160, 161, 163, 162), (162, 163, 165, 164), (164, 165, 167, 166), (166, 167, 169, 168), (168, 169, 171, 170), (170, 171, 173, 172), (172, 173, 175, 174), (174, 175, 177, 176), (176, 177, 179, 178), (178, 179, 181, 180), (180, 181, 183, 182), (182, 183, 185, 184), (184, 185, 187, 186), (186, 187, 189, 188), (188, 189, 191, 190), (190, 191, 193, 192), (192, 193, 195, 194), (194, 195, 197, 196), (230, 157, 155, 153, 151, 149, 147, 145, 143, 141, 231, 221, 223, 222, 227, 220, 219, 218), (231, 141, 139, 137, 199, 197, 195, 193, 191, 189, 187, 185, 183, 181, 179, 177, 175, 173, 171, 169, 167, 165, 163, 161, 159, 157, 230, 216, 217, 215, 226, 213, 214, 212, 229, 210, 211, 209, 225, 206, 207, 208, 228, 203, 205, 204, 224, 200, 202, 201), (196, 197, 199, 198), (198, 199, 137, 136), (262, 182, 184, 186, 188, 190, 192, 194, 196, 198, 136, 138, 140, 142, 144, 146, 148, 150, 152, 154, 156, 158, 160, 162, 164, 166, 263, 241, 243, 242, 257, 238, 240, 239, 261, 236, 237, 235, 256, 233, 234, 232, 260, 254, 255, 253, 259, 251, 252, 250), (166, 168, 170, 172, 174, 176, 178, 180, 182, 262, 247, 249, 248, 258, 244, 246, 245, 263), (234, 201, 202, 232), (233, 231, 201, 234), (256, 221, 231, 233), (235, 223, 221, 256), (222, 223, 235, 237), (227, 222, 237, 236), (220, 227, 236, 261), (219, 220, 261, 239), (218, 219, 239, 240), (230, 218, 240, 238), (216, 230, 238, 257), (217, 216, 257, 242), (215, 217, 242, 243), (226, 215, 243, 241), (263, 213, 226, 241), (214, 213, 263, 245), (212, 214, 245, 246), (229, 212, 246, 244), (210, 229, 244, 258), (211, 210, 258, 248), (249, 209, 211, 248), (247, 225, 209, 249), (262, 206, 225, 247), (250, 207, 206, 262), (252, 208, 207, 250), (251, 228, 208, 252), (259, 203, 228, 251), (253, 205, 203, 259), (255, 204, 205, 253), (254, 224, 204, 255), (260, 200, 224, 254), (232, 202, 200, 260), (264, 265, 267, 266), (266, 267, 269, 268), (268, 269, 271, 270), (270, 271, 273, 272), (272, 273, 275, 274), (274, 275, 277, 276), (276, 277, 279, 278), (278, 279, 281, 280), (280, 281, 283, 282), (282, 283, 285, 284), (284, 285, 287, 286), (286, 287, 289, 288), (288, 289, 291, 290), (290, 291, 293, 292), (292, 293, 295, 294), (294, 295, 297, 296), (296, 297, 299, 298), (298, 299, 301, 300), (300, 301, 303, 302), (302, 303, 305, 304), (304, 305, 307, 306), (306, 307, 309, 308), (308, 309, 311, 310), (310, 311, 313, 312), (312, 313, 315, 314), (314, 315, 317, 316), (316, 317, 319, 318), (318, 319, 321, 320), (320, 321, 323, 322), (322, 323, 325, 324), (358, 285, 283, 281, 279, 277, 275, 273, 271, 269, 359, 349, 351, 350, 355, 348, 347, 346), (359, 269, 267, 265, 327, 325, 323, 321, 319, 317, 315, 313, 311, 309, 307, 305, 303, 301, 299, 297, 295, 293, 291, 289, 287, 285, 358, 344, 345, 343, 354, 341, 342, 340, 357, 338, 339, 337, 353, 334, 335, 336, 356, 331, 333, 332, 352, 328, 330, 329), (324, 325, 327, 326), (326, 327, 265, 264), (390, 310, 312, 314, 316, 318, 320, 322, 324, 326, 264, 266, 268, 270, 272, 274, 276, 278, 280, 282, 284, 286, 288, 290, 292, 294, 391, 369, 371, 370, 385, 366, 368, 367, 389, 364, 365, 363, 384, 361, 362, 360, 388, 382, 383, 381, 387, 379, 380, 378), (294, 296, 298, 300, 302, 304, 306, 308, 310, 390, 375, 377, 376, 386, 372, 374, 373, 391), (362, 329, 330, 360), (361, 359, 329, 362), (384, 349, 359, 361), (363, 351, 349, 384), (350, 351, 363, 365), (355, 350, 365, 364), (348, 355, 364, 389), (347, 348, 389, 367), (346, 347, 367, 368), (358, 346, 368, 366), (344, 358, 366, 385), (345, 344, 385, 370), (343, 345, 370, 371), (354, 343, 371, 369), (391, 341, 354, 369), (342, 341, 391, 373), (340, 342, 373, 374), (357, 340, 374, 372), (338, 357, 372, 386), (339, 338, 386, 376), (377, 337, 339, 376), (375, 353, 337, 377), (390, 334, 353, 375), (378, 335, 334, 390), (380, 336, 335, 378), (379, 356, 336, 380), (387, 331, 356, 379), (381, 333, 331, 387), (383, 332, 333, 381), (382, 352, 332, 383), (388, 328, 352, 382), (360, 330, 328, 388), (392, 393, 395, 394), (394, 395, 397, 396), (396, 397, 399, 398), (398, 399, 401, 400), (400, 401, 403, 402), (402, 403, 405, 404), (404, 405, 407, 406), (406, 407, 409, 408), (408, 409, 411, 410), (410, 411, 413, 412), (412, 413, 415, 414), (414, 415, 417, 416), (416, 417, 419, 418), (418, 419, 421, 420), (420, 421, 423, 422), (422, 423, 425, 424), (424, 425, 427, 426), (426, 427, 429, 428), (428, 429, 431, 430), (430, 431, 433, 432), (432, 433, 435, 434), (434, 435, 437, 436), (436, 437, 439, 438), (438, 439, 441, 440), (440, 441, 443, 442), (442, 443, 445, 444), (444, 445, 447, 446), (446, 447, 449, 448), (448, 449, 451, 450), (450, 451, 453, 452), (486, 413, 411, 409, 407, 405, 403, 401, 399, 397, 487, 477, 479, 478, 483, 476, 475, 474), (487, 397, 395, 393, 455, 453, 451, 449, 447, 445, 443, 441, 439, 437, 435, 433, 431, 429, 427, 425, 423, 421, 419, 417, 415, 413, 486, 472, 473, 471, 482, 469, 470, 468, 485, 466, 467, 465, 481, 462, 463, 464, 484, 459, 461, 460, 480, 456, 458, 457), (452, 453, 455, 454), (454, 455, 393, 392), (518, 438, 440, 442, 444, 446, 448, 450, 452, 454, 392, 394, 396, 398, 400, 402, 404, 406, 408, 410, 412, 414, 416, 418, 420, 422, 519, 497, 499, 498, 513, 494, 496, 495, 517, 492, 493, 491, 512, 489, 490, 488, 516, 510, 511, 509, 515, 507, 508, 506), (422, 424, 426, 428, 430, 432, 434, 436, 438, 518, 503, 505, 504, 514, 500, 502, 501, 519), (490, 457, 458, 488), (489, 487, 457, 490), (512, 477, 487, 489), (491, 479, 477, 512), (478, 479, 491, 493), (483, 478, 493, 492), (476, 483, 492, 517), (475, 476, 517, 495), (474, 475, 495, 496), (486, 474, 496, 494), (472, 486, 494, 513), (473, 472, 513, 498), (471, 473, 498, 499), (482, 471, 499, 497), (519, 469, 482, 497), (470, 469, 519, 501), (468, 470, 501, 502), (485, 468, 502, 500), (466, 485, 500, 514), (467, 466, 514, 504), (505, 465, 467, 504), (503, 481, 465, 505), (518, 462, 481, 503), (506, 463, 462, 518), (508, 464, 463, 506), (507, 484, 464, 508), (515, 459, 484, 507), (509, 461, 459, 515), (511, 460, 461, 509), (510, 480, 460, 511), (516, 456, 480, 510), (488, 458, 456, 516), (520, 521, 523, 522), (522, 523, 527, 526), (526, 527, 525, 524), (524, 525, 521, 520), (522, 526, 524, 520), (527, 523, 521, 525), (528, 529, 531, 530), (530, 531, 533, 532), (532, 533, 535, 534), (534, 535, 537, 536), (536, 537, 539, 538), (538, 539, 541, 540), (540, 541, 543, 542), (542, 543, 545, 544), (544, 545, 547, 546), (546, 547, 549, 548), (548, 549, 551, 550), (550, 551, 553, 552), (552, 553, 555, 554), (554, 555, 557, 556), (556, 557, 559, 558), (558, 559, 561, 560), (560, 561, 563, 562), (562, 563, 565, 564), (564, 565, 567, 566), (566, 567, 569, 568), (568, 569, 571, 570), (570, 571, 573, 572), (572, 573, 575, 574), (574, 575, 577, 576), (576, 577, 579, 578), (578, 579, 581, 580), (580, 581, 583, 582), (582, 583, 585, 584), (584, 585, 587, 586), (586, 587, 589, 588), (622, 549, 547, 545, 543, 541, 539, 537, 535, 533, 623, 613, 615, 614, 619, 612, 611, 610), (623, 533, 531, 529, 591, 589, 587, 585, 583, 581, 579, 577, 575, 573, 571, 569, 567, 565, 563, 561, 559, 557, 555, 553, 551, 549, 622, 608, 609, 607, 618, 605, 606, 604, 621, 602, 603, 601, 617, 598, 599, 600, 620, 595, 597, 596, 616, 592, 594, 593), (588, 589, 591, 590), (590, 591, 529, 528), (654, 574, 576, 578, 580, 582, 584, 586, 588, 590, 528, 530, 532, 534, 536, 538, 540, 542, 544, 546, 548, 550, 552, 554, 556, 558, 655, 633, 635, 634, 649, 630, 632, 631, 653, 628, 629, 627, 648, 625, 626, 624, 652, 646, 647, 645, 651, 643, 644, 642), (558, 560, 562, 564, 566, 568, 570, 572, 574, 654, 639, 641, 640, 650, 636, 638, 637, 655), (626, 593, 594, 624), (625, 623, 593, 626), (648, 613, 623, 625), (627, 615, 613, 648), (614, 615, 627, 629), (619, 614, 629, 628), (612, 619, 628, 653), (611, 612, 653, 631), (610, 611, 631, 632), (622, 610, 632, 630), (608, 622, 630, 649), (609, 608, 649, 634), (607, 609, 634, 635), (618, 607, 635, 633), (655, 605, 618, 633), (606, 605, 655, 637), (604, 606, 637, 638), (621, 604, 638, 636), (602, 621, 636, 650), (603, 602, 650, 640), (641, 601, 603, 640), (639, 617, 601, 641), (654, 598, 617, 639), (642, 599, 598, 654), (644, 600, 599, 642), (643, 620, 600, 644), (651, 595, 620, 643), (645, 597, 595, 651), (647, 596, 597, 645), (646, 616, 596, 647), (652, 592, 616, 646), (624, 594, 592, 652), (656, 657, 659, 658), (658, 659, 661, 660), (660, 661, 663, 662), (662, 663, 665, 664), (664, 665, 667, 666), (666, 667, 669, 668), (668, 669, 671, 670), (670, 671, 673, 672), (672, 673, 675, 674), (674, 675, 677, 676), (676, 677, 679, 678), (678, 679, 681, 680), (680, 681, 683, 682), (682, 683, 685, 684), (684, 685, 687, 686), (686, 687, 689, 688), (688, 689, 691, 690), (690, 691, 693, 692), (692, 693, 695, 694), (694, 695, 697, 696), (696, 697, 699, 698), (698, 699, 701, 700), (700, 701, 703, 702), (702, 703, 705, 704), (704, 705, 707, 706), (706, 707, 709, 708), (708, 709, 711, 710), (710, 711, 713, 712), (712, 713, 715, 714), (714, 715, 717, 716), (750, 677, 675, 673, 671, 669, 667, 665, 663, 661, 751, 741, 743, 742, 747, 740, 739, 738), (751, 661, 659, 657, 719, 717, 715, 713, 711, 709, 707, 705, 703, 701, 699, 697, 695, 693, 691, 689, 687, 685, 683, 681, 679, 677, 750, 736, 737, 735, 746, 733, 734, 732, 749, 730, 731, 729, 745, 726, 727, 728, 748, 723, 725, 724, 744, 720, 722, 721), (716, 717, 719, 718), (718, 719, 657, 656), (782, 702, 704, 706, 708, 710, 712, 714, 716, 718, 656, 658, 660, 662, 664, 666, 668, 670, 672, 674, 676, 678, 680, 682, 684, 686, 783, 761, 763, 762, 777, 758, 760, 759, 781, 756, 757, 755, 776, 753, 754, 752, 780, 774, 775, 773, 779, 771, 772, 770), (686, 688, 690, 692, 694, 696, 698, 700, 702, 782, 767, 769, 768, 778, 764, 766, 765, 783), (754, 721, 722, 752), (753, 751, 721, 754), (776, 741, 751, 753), (755, 743, 741, 776), (742, 743, 755, 757), (747, 742, 757, 756), (740, 747, 756, 781), (739, 740, 781, 759), (738, 739, 759, 760), (750, 738, 760, 758), (736, 750, 758, 777), (737, 736, 777, 762), (735, 737, 762, 763), (746, 735, 763, 761), (783, 733, 746, 761), (734, 733, 783, 765), (732, 734, 765, 766), (749, 732, 766, 764), (730, 749, 764, 778), (731, 730, 778, 768), (769, 729, 731, 768), (767, 745, 729, 769), (782, 726, 745, 767), (770, 727, 726, 782), (772, 728, 727, 770), (771, 748, 728, 772), (779, 723, 748, 771), (773, 725, 723, 779), (775, 724, 725, 773), (774, 744, 724, 775), (780, 720, 744, 774), (752, 722, 720, 780), (784, 785, 787, 786), (786, 787, 789, 788), (788, 789, 791, 790), (790, 791, 793, 792), (792, 793, 795, 794), (794, 795, 797, 796), (796, 797, 799, 798), (798, 799, 801, 800), (800, 801, 803, 802), (802, 803, 805, 804), (804, 805, 807, 806), (806, 807, 809, 808), (808, 809, 811, 810), (810, 811, 813, 812), (812, 813, 815, 814), (814, 815, 817, 816), (816, 817, 819, 818), (818, 819, 821, 820), (820, 821, 823, 822), (822, 823, 825, 824), (824, 825, 827, 826), (826, 827, 829, 828), (828, 829, 831, 830), (830, 831, 833, 832), (832, 833, 835, 834), (834, 835, 837, 836), (836, 837, 839, 838), (838, 839, 841, 840), (840, 841, 843, 842), (842, 843, 845, 844), (878, 805, 803, 801, 799, 797, 795, 793, 791, 789, 879, 869, 871, 870, 875, 868, 867, 866), (879, 789, 787, 785, 847, 845, 843, 841, 839, 837, 835, 833, 831, 829, 827, 825, 823, 821, 819, 817, 815, 813, 811, 809, 807, 805, 878, 864, 865, 863, 874, 861, 862, 860, 877, 858, 859, 857, 873, 854, 855, 856, 876, 851, 853, 852, 872, 848, 850, 849), (844, 845, 847, 846), (846, 847, 785, 784), (910, 830, 832, 834, 836, 838, 840, 842, 844, 846, 784, 786, 788, 790, 792, 794, 796, 798, 800, 802, 804, 806, 808, 810, 812, 814, 911, 889, 891, 890, 905, 886, 888, 887, 909, 884, 885, 883, 904, 881, 882, 880, 908, 902, 903, 901, 907, 899, 900, 898), (814, 816, 818, 820, 822, 824, 826, 828, 830, 910, 895, 897, 896, 906, 892, 894, 893, 911), (882, 849, 850, 880), (881, 879, 849, 882), (904, 869, 879, 881), (883, 871, 869, 904), (870, 871, 883, 885), (875, 870, 885, 884), (868, 875, 884, 909), (867, 868, 909, 887), (866, 867, 887, 888), (878, 866, 888, 886), (864, 878, 886, 905), (865, 864, 905, 890), (863, 865, 890, 891), (874, 863, 891, 889), (911, 861, 874, 889), (862, 861, 911, 893), (860, 862, 893, 894), (877, 860, 894, 892), (858, 877, 892, 906), (859, 858, 906, 896), (897, 857, 859, 896), (895, 873, 857, 897), (910, 854, 873, 895), (898, 855, 854, 910), (900, 856, 855, 898), (899, 876, 856, 900), (907, 851, 876, 899), (901, 853, 851, 907), (903, 852, 853, 901), (902, 872, 852, 903), (908, 848, 872, 902), (880, 850, 848, 908), (912, 913, 915, 914), (914, 915, 917, 916), (916, 917, 919, 918), (918, 919, 921, 920), (920, 921, 923, 922), (922, 923, 925, 924), (924, 925, 927, 926), (926, 927, 929, 928), (928, 929, 931, 930), (930, 931, 933, 932), (932, 933, 935, 934), (934, 935, 937, 936), (936, 937, 939, 938), (938, 939, 941, 940), (940, 941, 943, 942), (942, 943, 945, 944), (944, 945, 947, 946), (946, 947, 949, 948), (948, 949, 951, 950), (950, 951, 953, 952), (952, 953, 955, 954), (954, 955, 957, 956), (956, 957, 959, 958), (958, 959, 961, 960), (960, 961, 963, 962), (962, 963, 965, 964), (964, 965, 967, 966), (966, 967, 969, 968), (968, 969, 971, 970), (970, 971, 973, 972), (1006, 933, 931, 929, 927, 925, 923, 921, 919, 917, 1007, 997, 999, 998, 1003, 996, 995, 994), (1007, 917, 915, 913, 975, 973, 971, 969, 967, 965, 963, 961, 959, 957, 955, 953, 951, 949, 947, 945, 943, 941, 939, 937, 935, 933, 1006, 992, 993, 991, 1002, 989, 990, 988, 1005, 986, 987, 985, 1001, 982, 983, 984, 1004, 979, 981, 980, 1000, 976, 978, 977), (972, 973, 975, 974), (974, 975, 913, 912), (1038, 958, 960, 962, 964, 966, 968, 970, 972, 974, 912, 914, 916, 918, 920, 922, 924, 926, 928, 930, 932, 934, 936, 938, 940, 942, 1039, 1017, 1019, 1018, 1033, 1014, 1016, 1015, 1037, 1012, 1013, 1011, 1032, 1009, 1010, 1008, 1036, 1030, 1031, 1029, 1035, 1027, 1028, 1026), (942, 944, 946, 948, 950, 952, 954, 956, 958, 1038, 1023, 1025, 1024, 1034, 1020, 1022, 1021, 1039), (1010, 977, 978, 1008), (1009, 1007, 977, 1010), (1032, 997, 1007, 1009), (1011, 999, 997, 1032), (998, 999, 1011, 1013), (1003, 998, 1013, 1012), (996, 1003, 1012, 1037), (995, 996, 1037, 1015), (994, 995, 1015, 1016), (1006, 994, 1016, 1014), (992, 1006, 1014, 1033), (993, 992, 1033, 1018), (991, 993, 1018, 1019), (1002, 991, 1019, 1017), (1039, 989, 1002, 1017), (990, 989, 1039, 1021), (988, 990, 1021, 1022), (1005, 988, 1022, 1020), (986, 1005, 1020, 1034), (987, 986, 1034, 1024), (1025, 985, 987, 1024), (1023, 1001, 985, 1025), (1038, 982, 1001, 1023), (1026, 983, 982, 1038), (1028, 984, 983, 1026), (1027, 1004, 984, 1028), (1035, 979, 1004, 1027), (1029, 981, 979, 1035), (1031, 980, 981, 1029), (1030, 1000, 980, 1031), (1036, 976, 1000, 1030), (1008, 978, 976, 1036)])
_uv = me_037.uv_layers.new(name='UV 맵')
_uv.uv.foreach_set('vector', [0.375, 0.0, 0.625, 0.0, 0.625, 0.25, 0.375, 0.25, 0.375, 0.25, 0.625, 0.25, 0.625, 0.5, 0.375, 0.5, 0.375, 0.5, 0.625, 0.5, 0.625, 0.75, 0.375, 0.75, 0.375, 0.75, 0.625, 0.75, 0.625, 1.0, 0.375, 1.0, 0.125, 0.5, 0.375, 0.5, 0.375, 0.75, 0.125, 0.75, 0.625, 0.5, 0.875, 0.5, 0.875, 0.75, 0.625, 0.75, 1.0, 0.5, 1.0, 1.0, 0.9688, 1.0, 0.9688, 0.5, 0.9688, 0.5, 0.9688, 1.0, 0.9375, 1.0, 0.9375, 0.5, 0.9375, 0.5, 0.9375, 1.0, 0.9062, 1.0, 0.9062, 0.5, 0.9062, 0.5, 0.9062, 1.0, 0.875, 1.0, 0.875, 0.5, 0.875, 0.5, 0.875, 1.0, 0.8438, 1.0, 0.8438, 0.5, 0.8438, 0.5, 0.8438, 1.0, 0.8125, 1.0, 0.8125, 0.5, 0.8125, 0.5, 0.8125, 1.0, 0.7812, 1.0, 0.7812, 0.5, 0.7812, 0.5, 0.7812, 1.0, 0.75, 1.0, 0.75, 0.5, 0.75, 0.5, 0.75, 1.0, 0.7188, 1.0, 0.7188, 0.5, 0.7188, 0.5, 0.7188, 1.0, 0.6875, 1.0, 0.6875, 0.5, 0.6875, 0.5, 0.6875, 1.0, 0.6562, 1.0, 0.6562, 0.5, 0.6562, 0.5, 0.6562, 1.0, 0.625, 1.0, 0.625, 0.5, 0.625, 0.5, 0.625, 1.0, 0.5938, 1.0, 0.5938, 0.5, 0.5938, 0.5, 0.5938, 1.0, 0.5625, 1.0, 0.5625, 0.5, 0.5625, 0.5, 0.5625, 1.0, 0.5312, 1.0, 0.5312, 0.5, 0.5312, 0.5, 0.5312, 1.0, 0.5, 1.0, 0.5, 0.5, 0.5, 0.5, 0.5, 1.0, 0.4688, 1.0, 0.4688, 0.5, 0.4688, 0.5, 0.4688, 1.0, 0.4375, 1.0, 0.4375, 0.5, 0.4375, 0.5, 0.4375, 1.0, 0.4062, 1.0, 0.4062, 0.5, 0.4062, 0.5, 0.4062, 1.0, 0.375, 1.0, 0.375, 0.5, 0.375, 0.5, 0.375, 1.0, 0.3438, 1.0, 0.3438, 0.5, 0.3438, 0.5, 0.3438, 1.0, 0.3125, 1.0, 0.3125, 0.5, 0.3125, 0.5, 0.3125, 1.0, 0.2812, 1.0, 0.2812, 0.5, 0.2812, 0.5, 0.2812, 1.0, 0.25, 1.0, 0.25, 0.5, 0.25, 0.5, 0.25, 1.0, 0.2188, 1.0, 0.2188, 0.5, 0.2188, 0.5, 0.2188, 1.0, 0.1875, 1.0, 0.1875, 0.5, 0.1875, 0.5, 0.1875, 1.0, 0.1562, 1.0, 0.1562, 0.5, 0.1562, 0.5, 0.1562, 1.0, 0.125, 1.0, 0.125, 0.5, 0.125, 0.5, 0.125, 1.0, 0.09375, 1.0, 0.09375, 0.5, 0.09375, 0.5, 0.09375, 1.0, 0.0625, 1.0, 0.0625, 0.5, 0.4606, 0.1627, 0.4717, 0.1582, 0.4854, 0.2032, 0.49, 0.25, 0.4854, 0.2968, 0.4717, 0.3418, 0.4496, 0.3833, 0.4197, 0.4197, 0.3833, 0.4496, 0.3418, 0.4717, 0.3373, 0.4606, 0.3767, 0.4396, 0.4112, 0.4112, 0.4396, 0.3767, 0.4606, 0.3373, 0.4736, 0.2945, 0.478, 0.25, 0.4736, 0.2055, 0.3373, 0.4606, 0.3418, 0.4717, 0.2968, 0.4854, 0.25, 0.49, 0.2032, 0.4854, 0.1582, 0.4717, 0.1167, 0.4496, 0.08029, 0.4197, 0.05045, 0.3833, 0.02827, 0.3418, 0.01461, 0.2968, 0.01, 0.25, 0.01461, 0.2032, 0.02827, 0.1582, 0.05045, 0.1167, 0.08029, 0.08029, 0.1167, 0.05045, 0.1582, 0.02827, 0.2032, 0.01461, 0.25, 0.01, 0.2968, 0.01461, 0.3418, 0.02827, 0.3833, 0.05045, 0.4197, 0.08029, 0.4496, 0.1167, 0.4717, 0.1582, 0.4606, 0.1627, 0.4396, 0.1233, 0.4112, 0.08878, 0.3767, 0.06042, 0.3373, 0.03936, 0.2945, 0.02638, 0.25, 0.022, 0.2055, 0.02638, 0.1627, 0.03936, 0.1233, 0.06042, 0.08878, 0.08878, 0.06042, 0.1233, 0.03936, 0.1627, 0.02638, 0.2055, 0.022, 0.25, 0.02638, 0.2945, 0.03936, 0.3373, 0.06042, 0.3767, 0.08878, 0.4112, 0.1233, 0.4396, 0.1627, 0.4606, 0.2055, 0.4736, 0.25, 0.478, 0.2945, 0.4736, 0.0625, 0.5, 0.0625, 1.0, 0.03125, 1.0, 0.03125, 0.5, 0.03125, 0.5, 0.03125, 1.0, 0.0, 1.0, 0.0, 0.5, 0.5264, 0.2055, 0.5146, 0.2032, 0.51, 0.25, 0.5146, 0.2968, 0.5283, 0.3418, 0.5504, 0.3833, 0.5803, 0.4197, 0.6167, 0.4496, 0.6582, 0.4717, 0.7032, 0.4854, 0.75, 0.49, 0.7968, 0.4854, 0.8418, 0.4717, 0.8833, 0.4496, 0.9197, 0.4197, 0.9496, 0.3833, 0.9717, 0.3418, 0.9854, 0.2968, 0.99, 0.25, 0.9854, 0.2032, 0.9717, 0.1582, 0.9496, 0.1167, 0.9197, 0.08029, 0.8833, 0.05045, 0.8418, 0.02827, 0.7968, 0.01461, 0.7945, 0.02638, 0.8373, 0.03936, 0.8767, 0.06042, 0.9112, 0.08878, 0.9396, 0.1233, 0.9606, 0.1627, 0.9736, 0.2055, 0.978, 0.25, 0.9736, 0.2945, 0.9606, 0.3373, 0.9396, 0.3767, 0.9112, 0.4112, 0.8767, 0.4396, 0.8373, 0.4606, 0.7945, 0.4736, 0.75, 0.478, 0.7055, 0.4736, 0.6627, 0.4606, 0.6233, 0.4396, 0.5888, 0.4112, 0.5604, 0.3767, 0.5394, 0.3373, 0.5264, 0.2945, 0.522, 0.25, 0.7968, 0.01461, 0.75, 0.01, 0.7032, 0.01461, 0.6582, 0.02827, 0.6167, 0.05045, 0.5803, 0.08029, 0.5504, 0.1167, 0.5283, 0.1582, 0.5146, 0.2032, 0.5264, 0.2055, 0.5394, 0.1627, 0.5604, 0.1233, 0.5888, 0.08878, 0.6233, 0.06042, 0.6627, 0.03936, 0.7055, 0.02638, 0.75, 0.022, 0.7945, 0.02638, 0.9688, 0.7992, 0.9688, 0.7008, 1.0, 0.7008, 1.0, 0.7992, 0.9375, 0.7992, 0.9375, 0.7008, 0.9688, 0.7008, 0.9688, 0.7992, 0.9062, 0.7992, 0.9062, 0.7008, 0.9375, 0.7008, 0.9375, 0.7992, 0.875, 0.7992, 0.875, 0.7008, 0.9062, 0.7008, 0.9062, 0.7992, 0.8438, 0.7008, 0.875, 0.7008, 0.875, 0.7992, 0.8438, 0.7992, 0.8125, 0.7008, 0.8438, 0.7008, 0.8438, 0.7992, 0.8125, 0.7992, 0.7812, 0.7008, 0.8125, 0.7008, 0.8125, 0.7992, 0.7812, 0.7992, 0.75, 0.7008, 0.7812, 0.7008, 0.7812, 0.7992, 0.75, 0.7992, 0.7188, 0.7008, 0.75, 0.7008, 0.75, 0.7992, 0.7188, 0.7992, 0.6875, 0.7008, 0.7188, 0.7008, 0.7188, 0.7992, 0.6875, 0.7992, 0.6562, 0.7008, 0.6875, 0.7008, 0.6875, 0.7992, 0.6562, 0.7992, 0.625, 0.7008, 0.6562, 0.7008, 0.6562, 0.7992, 0.625, 0.7992, 0.5938, 0.7008, 0.625, 0.7008, 0.625, 0.7992, 0.5938, 0.7992, 0.5625, 0.7008, 0.5938, 0.7008, 0.5938, 0.7992, 0.5625, 0.7992, 0.5312, 0.7992, 0.5312, 0.7008, 0.5625, 0.7008, 0.5625, 0.7992, 0.5, 0.7008, 0.5312, 0.7008, 0.5312, 0.7992, 0.5, 0.7992, 0.4688, 0.7008, 0.5, 0.7008, 0.5, 0.7992, 0.4688, 0.7992, 0.4375, 0.7008, 0.4688, 0.7008, 0.4688, 0.7992, 0.4375, 0.7992, 0.4062, 0.7008, 0.4375, 0.7008, 0.4375, 0.7992, 0.4062, 0.7992, 0.375, 0.7008, 0.4062, 0.7008, 0.4062, 0.7992, 0.375, 0.7992, 0.3438, 0.7992, 0.3438, 0.7008, 0.375, 0.7008, 0.375, 0.7992, 0.3125, 0.7992, 0.3125, 0.7008, 0.3438, 0.7008, 0.3438, 0.7992, 0.2812, 0.7992, 0.2812, 0.7008, 0.3125, 0.7008, 0.3125, 0.7992, 0.25, 0.7992, 0.25, 0.7008, 0.2812, 0.7008, 0.2812, 0.7992, 0.2188, 0.7992, 0.2188, 0.7008, 0.25, 0.7008, 0.25, 0.7992, 0.1875, 0.7992, 0.1875, 0.7008, 0.2188, 0.7008, 0.2188, 0.7992, 0.1562, 0.7992, 0.1562, 0.7008, 0.1875, 0.7008, 0.1875, 0.7992, 0.125, 0.7992, 0.125, 0.7008, 0.1562, 0.7008, 0.1562, 0.7992, 0.09375, 0.7992, 0.09375, 0.7008, 0.125, 0.7008, 0.125, 0.7992, 0.0625, 0.7992, 0.0625, 0.7008, 0.09375, 0.7008, 0.09375, 0.7992, 0.03125, 0.7992, 0.03125, 0.7008, 0.0625, 0.7008, 0.0625, 0.7992, 0.0, 0.7992, 0.0, 0.7008, 0.03125, 0.7008, 0.03125, 0.7992, 1.0, 0.5, 1.0, 1.0, 0.9688, 1.0, 0.9688, 0.5, 0.9688, 0.5, 0.9688, 1.0, 0.9375, 1.0, 0.9375, 0.5, 0.9375, 0.5, 0.9375, 1.0, 0.9062, 1.0, 0.9062, 0.5, 0.9062, 0.5, 0.9062, 1.0, 0.875, 1.0, 0.875, 0.5, 0.875, 0.5, 0.875, 1.0, 0.8438, 1.0, 0.8438, 0.5, 0.8438, 0.5, 0.8438, 1.0, 0.8125, 1.0, 0.8125, 0.5, 0.8125, 0.5, 0.8125, 1.0, 0.7812, 1.0, 0.7812, 0.5, 0.7812, 0.5, 0.7812, 1.0, 0.75, 1.0, 0.75, 0.5, 0.75, 0.5, 0.75, 1.0, 0.7188, 1.0, 0.7188, 0.5, 0.7188, 0.5, 0.7188, 1.0, 0.6875, 1.0, 0.6875, 0.5, 0.6875, 0.5, 0.6875, 1.0, 0.6562, 1.0, 0.6562, 0.5, 0.6562, 0.5, 0.6562, 1.0, 0.625, 1.0, 0.625, 0.5, 0.625, 0.5, 0.625, 1.0, 0.5938, 1.0, 0.5938, 0.5, 0.5938, 0.5, 0.5938, 1.0, 0.5625, 1.0, 0.5625, 0.5, 0.5625, 0.5, 0.5625, 1.0, 0.5312, 1.0, 0.5312, 0.5, 0.5312, 0.5, 0.5312, 1.0, 0.5, 1.0, 0.5, 0.5, 0.5, 0.5, 0.5, 1.0, 0.4688, 1.0, 0.4688, 0.5, 0.4688, 0.5, 0.4688, 1.0, 0.4375, 1.0, 0.4375, 0.5, 0.4375, 0.5, 0.4375, 1.0, 0.4062, 1.0, 0.4062, 0.5, 0.4062, 0.5, 0.4062, 1.0, 0.375, 1.0, 0.375, 0.5, 0.375, 0.5, 0.375, 1.0, 0.3438, 1.0, 0.3438, 0.5, 0.3438, 0.5, 0.3438, 1.0, 0.3125, 1.0, 0.3125, 0.5, 0.3125, 0.5, 0.3125, 1.0, 0.2812, 1.0, 0.2812, 0.5, 0.2812, 0.5, 0.2812, 1.0, 0.25, 1.0, 0.25, 0.5, 0.25, 0.5, 0.25, 1.0, 0.2188, 1.0, 0.2188, 0.5, 0.2188, 0.5, 0.2188, 1.0, 0.1875, 1.0, 0.1875, 0.5, 0.1875, 0.5, 0.1875, 1.0, 0.1562, 1.0, 0.1562, 0.5, 0.1562, 0.5, 0.1562, 1.0, 0.125, 1.0, 0.125, 0.5, 0.125, 0.5, 0.125, 1.0, 0.09375, 1.0, 0.09375, 0.5, 0.09375, 0.5, 0.09375, 1.0, 0.0625, 1.0, 0.0625, 0.5, 0.4606, 0.1627, 0.4717, 0.1582, 0.4854, 0.2032, 0.49, 0.25, 0.4854, 0.2968, 0.4717, 0.3418, 0.4496, 0.3833, 0.4197, 0.4197, 0.3833, 0.4496, 0.3418, 0.4717, 0.3373, 0.4606, 0.3767, 0.4396, 0.4112, 0.4112, 0.4396, 0.3767, 0.4606, 0.3373, 0.4736, 0.2945, 0.478, 0.25, 0.4736, 0.2055, 0.3373, 0.4606, 0.3418, 0.4717, 0.2968, 0.4854, 0.25, 0.49, 0.2032, 0.4854, 0.1582, 0.4717, 0.1167, 0.4496, 0.08029, 0.4197, 0.05045, 0.3833, 0.02827, 0.3418, 0.01461, 0.2968, 0.01, 0.25, 0.01461, 0.2032, 0.02827, 0.1582, 0.05045, 0.1167, 0.08029, 0.08029, 0.1167, 0.05045, 0.1582, 0.02827, 0.2032, 0.01461, 0.25, 0.01, 0.2968, 0.01461, 0.3418, 0.02827, 0.3833, 0.05045, 0.4197, 0.08029, 0.4496, 0.1167, 0.4717, 0.1582, 0.4606, 0.1627, 0.4396, 0.1233, 0.4112, 0.08878, 0.3767, 0.06042, 0.3373, 0.03936, 0.2945, 0.02638, 0.25, 0.022, 0.2055, 0.02638, 0.1627, 0.03936, 0.1233, 0.06042, 0.08878, 0.08878, 0.06042, 0.1233, 0.03936, 0.1627, 0.02638, 0.2055, 0.022, 0.25, 0.02638, 0.2945, 0.03936, 0.3373, 0.06042, 0.3767, 0.08878, 0.4112, 0.1233, 0.4396, 0.1627, 0.4606, 0.2055, 0.4736, 0.25, 0.478, 0.2945, 0.4736, 0.0625, 0.5, 0.0625, 1.0, 0.03125, 1.0, 0.03125, 0.5, 0.03125, 0.5, 0.03125, 1.0, 0.0, 1.0, 0.0, 0.5, 0.5264, 0.2055, 0.5146, 0.2032, 0.51, 0.25, 0.5146, 0.2968, 0.5283, 0.3418, 0.5504, 0.3833, 0.5803, 0.4197, 0.6167, 0.4496, 0.6582, 0.4717, 0.7032, 0.4854, 0.75, 0.49, 0.7968, 0.4854, 0.8418, 0.4717, 0.8833, 0.4496, 0.9197, 0.4197, 0.9496, 0.3833, 0.9717, 0.3418, 0.9854, 0.2968, 0.99, 0.25, 0.9854, 0.2032, 0.9717, 0.1582, 0.9496, 0.1167, 0.9197, 0.08029, 0.8833, 0.05045, 0.8418, 0.02827, 0.7968, 0.01461, 0.7945, 0.02638, 0.8373, 0.03936, 0.8767, 0.06042, 0.9112, 0.08878, 0.9396, 0.1233, 0.9606, 0.1627, 0.9736, 0.2055, 0.978, 0.25, 0.9736, 0.2945, 0.9606, 0.3373, 0.9396, 0.3767, 0.9112, 0.4112, 0.8767, 0.4396, 0.8373, 0.4606, 0.7945, 0.4736, 0.75, 0.478, 0.7055, 0.4736, 0.6627, 0.4606, 0.6233, 0.4396, 0.5888, 0.4112, 0.5604, 0.3767, 0.5394, 0.3373, 0.5264, 0.2945, 0.522, 0.25, 0.7968, 0.01461, 0.75, 0.01, 0.7032, 0.01461, 0.6582, 0.02827, 0.6167, 0.05045, 0.5803, 0.08029, 0.5504, 0.1167, 0.5283, 0.1582, 0.5146, 0.2032, 0.5264, 0.2055, 0.5394, 0.1627, 0.5604, 0.1233, 0.5888, 0.08878, 0.6233, 0.06042, 0.6627, 0.03936, 0.7055, 0.02638, 0.75, 0.022, 0.7945, 0.02638, 0.9688, 0.7992, 0.9688, 0.7008, 1.0, 0.7008, 1.0, 0.7992, 0.9375, 0.7992, 0.9375, 0.7008, 0.9688, 0.7008, 0.9688, 0.7992, 0.9062, 0.7992, 0.9062, 0.7008, 0.9375, 0.7008, 0.9375, 0.7992, 0.875, 0.7992, 0.875, 0.7008, 0.9062, 0.7008, 0.9062, 0.7992, 0.8438, 0.7008, 0.875, 0.7008, 0.875, 0.7992, 0.8438, 0.7992, 0.8125, 0.7008, 0.8438, 0.7008, 0.8438, 0.7992, 0.8125, 0.7992, 0.7812, 0.7008, 0.8125, 0.7008, 0.8125, 0.7992, 0.7812, 0.7992, 0.75, 0.7008, 0.7812, 0.7008, 0.7812, 0.7992, 0.75, 0.7992, 0.7188, 0.7008, 0.75, 0.7008, 0.75, 0.7992, 0.7188, 0.7992, 0.6875, 0.7008, 0.7188, 0.7008, 0.7188, 0.7992, 0.6875, 0.7992, 0.6562, 0.7008, 0.6875, 0.7008, 0.6875, 0.7992, 0.6562, 0.7992, 0.625, 0.7008, 0.6562, 0.7008, 0.6562, 0.7992, 0.625, 0.7992, 0.5938, 0.7008, 0.625, 0.7008, 0.625, 0.7992, 0.5938, 0.7992, 0.5625, 0.7008, 0.5938, 0.7008, 0.5938, 0.7992, 0.5625, 0.7992, 0.5312, 0.7992, 0.5312, 0.7008, 0.5625, 0.7008, 0.5625, 0.7992, 0.5, 0.7008, 0.5312, 0.7008, 0.5312, 0.7992, 0.5, 0.7992, 0.4688, 0.7008, 0.5, 0.7008, 0.5, 0.7992, 0.4688, 0.7992, 0.4375, 0.7008, 0.4688, 0.7008, 0.4688, 0.7992, 0.4375, 0.7992, 0.4062, 0.7008, 0.4375, 0.7008, 0.4375, 0.7992, 0.4062, 0.7992, 0.375, 0.7008, 0.4062, 0.7008, 0.4062, 0.7992, 0.375, 0.7992, 0.3438, 0.7992, 0.3438, 0.7008, 0.375, 0.7008, 0.375, 0.7992, 0.3125, 0.7992, 0.3125, 0.7008, 0.3438, 0.7008, 0.3438, 0.7992, 0.2812, 0.7992, 0.2812, 0.7008, 0.3125, 0.7008, 0.3125, 0.7992, 0.25, 0.7992, 0.25, 0.7008, 0.2812, 0.7008, 0.2812, 0.7992, 0.2188, 0.7992, 0.2188, 0.7008, 0.25, 0.7008, 0.25, 0.7992, 0.1875, 0.7992, 0.1875, 0.7008, 0.2188, 0.7008, 0.2188, 0.7992, 0.1562, 0.7992, 0.1562, 0.7008, 0.1875, 0.7008, 0.1875, 0.7992, 0.125, 0.7992, 0.125, 0.7008, 0.1562, 0.7008, 0.1562, 0.7992, 0.09375, 0.7992, 0.09375, 0.7008, 0.125, 0.7008, 0.125, 0.7992, 0.0625, 0.7992, 0.0625, 0.7008, 0.09375, 0.7008, 0.09375, 0.7992, 0.03125, 0.7992, 0.03125, 0.7008, 0.0625, 0.7008, 0.0625, 0.7992, 0.0, 0.7992, 0.0, 0.7008, 0.03125, 0.7008, 0.03125, 0.7992, 1.0, 0.5, 1.0, 1.0, 0.9688, 1.0, 0.9688, 0.5, 0.9688, 0.5, 0.9688, 1.0, 0.9375, 1.0, 0.9375, 0.5, 0.9375, 0.5, 0.9375, 1.0, 0.9062, 1.0, 0.9062, 0.5, 0.9062, 0.5, 0.9062, 1.0, 0.875, 1.0, 0.875, 0.5, 0.875, 0.5, 0.875, 1.0, 0.8438, 1.0, 0.8438, 0.5, 0.8438, 0.5, 0.8438, 1.0, 0.8125, 1.0, 0.8125, 0.5, 0.8125, 0.5, 0.8125, 1.0, 0.7812, 1.0, 0.7812, 0.5, 0.7812, 0.5, 0.7812, 1.0, 0.75, 1.0, 0.75, 0.5, 0.75, 0.5, 0.75, 1.0, 0.7188, 1.0, 0.7188, 0.5, 0.7188, 0.5, 0.7188, 1.0, 0.6875, 1.0, 0.6875, 0.5, 0.6875, 0.5, 0.6875, 1.0, 0.6562, 1.0, 0.6562, 0.5, 0.6562, 0.5, 0.6562, 1.0, 0.625, 1.0, 0.625, 0.5, 0.625, 0.5, 0.625, 1.0, 0.5938, 1.0, 0.5938, 0.5, 0.5938, 0.5, 0.5938, 1.0, 0.5625, 1.0, 0.5625, 0.5, 0.5625, 0.5, 0.5625, 1.0, 0.5312, 1.0, 0.5312, 0.5, 0.5312, 0.5, 0.5312, 1.0, 0.5, 1.0, 0.5, 0.5, 0.5, 0.5, 0.5, 1.0, 0.4688, 1.0, 0.4688, 0.5, 0.4688, 0.5, 0.4688, 1.0, 0.4375, 1.0, 0.4375, 0.5, 0.4375, 0.5, 0.4375, 1.0, 0.4062, 1.0, 0.4062, 0.5, 0.4062, 0.5, 0.4062, 1.0, 0.375, 1.0, 0.375, 0.5, 0.375, 0.5, 0.375, 1.0, 0.3438, 1.0, 0.3438, 0.5, 0.3438, 0.5, 0.3438, 1.0, 0.3125, 1.0, 0.3125, 0.5, 0.3125, 0.5, 0.3125, 1.0, 0.2812, 1.0, 0.2812, 0.5, 0.2812, 0.5, 0.2812, 1.0, 0.25, 1.0, 0.25, 0.5, 0.25, 0.5, 0.25, 1.0, 0.2188, 1.0, 0.2188, 0.5, 0.2188, 0.5, 0.2188, 1.0, 0.1875, 1.0, 0.1875, 0.5, 0.1875, 0.5, 0.1875, 1.0, 0.1562, 1.0, 0.1562, 0.5, 0.1562, 0.5, 0.1562, 1.0, 0.125, 1.0, 0.125, 0.5, 0.125, 0.5, 0.125, 1.0, 0.09375, 1.0, 0.09375, 0.5, 0.09375, 0.5, 0.09375, 1.0, 0.0625, 1.0, 0.0625, 0.5, 0.4606, 0.1627, 0.4717, 0.1582, 0.4854, 0.2032, 0.49, 0.25, 0.4854, 0.2968, 0.4717, 0.3418, 0.4496, 0.3833, 0.4197, 0.4197, 0.3833, 0.4496, 0.3418, 0.4717, 0.3373, 0.4606, 0.3767, 0.4396, 0.4112, 0.4112, 0.4396, 0.3767, 0.4606, 0.3373, 0.4736, 0.2945, 0.478, 0.25, 0.4736, 0.2055, 0.3373, 0.4606, 0.3418, 0.4717, 0.2968, 0.4854, 0.25, 0.49, 0.2032, 0.4854, 0.1582, 0.4717, 0.1167, 0.4496, 0.08029, 0.4197, 0.05045, 0.3833, 0.02827, 0.3418, 0.01461, 0.2968, 0.01, 0.25, 0.01461, 0.2032, 0.02827, 0.1582, 0.05045, 0.1167, 0.08029, 0.08029, 0.1167, 0.05045, 0.1582, 0.02827, 0.2032, 0.01461, 0.25, 0.01, 0.2968, 0.01461, 0.3418, 0.02827, 0.3833, 0.05045, 0.4197, 0.08029, 0.4496, 0.1167, 0.4717, 0.1582, 0.4606, 0.1627, 0.4396, 0.1233, 0.4112, 0.08878, 0.3767, 0.06042, 0.3373, 0.03936, 0.2945, 0.02638, 0.25, 0.022, 0.2055, 0.02638, 0.1627, 0.03936, 0.1233, 0.06042, 0.08878, 0.08878, 0.06042, 0.1233, 0.03936, 0.1627, 0.02638, 0.2055, 0.022, 0.25, 0.02638, 0.2945, 0.03936, 0.3373, 0.06042, 0.3767, 0.08878, 0.4112, 0.1233, 0.4396, 0.1627, 0.4606, 0.2055, 0.4736, 0.25, 0.478, 0.2945, 0.4736, 0.0625, 0.5, 0.0625, 1.0, 0.03125, 1.0, 0.03125, 0.5, 0.03125, 0.5, 0.03125, 1.0, 0.0, 1.0, 0.0, 0.5, 0.5264, 0.2055, 0.5146, 0.2032, 0.51, 0.25, 0.5146, 0.2968, 0.5283, 0.3418, 0.5504, 0.3833, 0.5803, 0.4197, 0.6167, 0.4496, 0.6582, 0.4717, 0.7032, 0.4854, 0.75, 0.49, 0.7968, 0.4854, 0.8418, 0.4717, 0.8833, 0.4496, 0.9197, 0.4197, 0.9496, 0.3833, 0.9717, 0.3418, 0.9854, 0.2968, 0.99, 0.25, 0.9854, 0.2032, 0.9717, 0.1582, 0.9496, 0.1167, 0.9197, 0.08029, 0.8833, 0.05045, 0.8418, 0.02827, 0.7968, 0.01461, 0.7945, 0.02638, 0.8373, 0.03936, 0.8767, 0.06042, 0.9112, 0.08878, 0.9396, 0.1233, 0.9606, 0.1627, 0.9736, 0.2055, 0.978, 0.25, 0.9736, 0.2945, 0.9606, 0.3373, 0.9396, 0.3767, 0.9112, 0.4112, 0.8767, 0.4396, 0.8373, 0.4606, 0.7945, 0.4736, 0.75, 0.478, 0.7055, 0.4736, 0.6627, 0.4606, 0.6233, 0.4396, 0.5888, 0.4112, 0.5604, 0.3767, 0.5394, 0.3373, 0.5264, 0.2945, 0.522, 0.25, 0.7968, 0.01461, 0.75, 0.01, 0.7032, 0.01461, 0.6582, 0.02827, 0.6167, 0.05045, 0.5803, 0.08029, 0.5504, 0.1167, 0.5283, 0.1582, 0.5146, 0.2032, 0.5264, 0.2055, 0.5394, 0.1627, 0.5604, 0.1233, 0.5888, 0.08878, 0.6233, 0.06042, 0.6627, 0.03936, 0.7055, 0.02638, 0.75, 0.022, 0.7945, 0.02638, 0.9688, 0.7992, 0.9688, 0.7008, 1.0, 0.7008, 1.0, 0.7992, 0.9375, 0.7992, 0.9375, 0.7008, 0.9688, 0.7008, 0.9688, 0.7992, 0.9062, 0.7992, 0.9062, 0.7008, 0.9375, 0.7008, 0.9375, 0.7992, 0.875, 0.7992, 0.875, 0.7008, 0.9062, 0.7008, 0.9062, 0.7992, 0.8438, 0.7008, 0.875, 0.7008, 0.875, 0.7992, 0.8438, 0.7992, 0.8125, 0.7008, 0.8438, 0.7008, 0.8438, 0.7992, 0.8125, 0.7992, 0.7812, 0.7008, 0.8125, 0.7008, 0.8125, 0.7992, 0.7812, 0.7992, 0.75, 0.7008, 0.7812, 0.7008, 0.7812, 0.7992, 0.75, 0.7992, 0.7188, 0.7008, 0.75, 0.7008, 0.75, 0.7992, 0.7188, 0.7992, 0.6875, 0.7008, 0.7188, 0.7008, 0.7188, 0.7992, 0.6875, 0.7992, 0.6562, 0.7008, 0.6875, 0.7008, 0.6875, 0.7992, 0.6562, 0.7992, 0.625, 0.7008, 0.6562, 0.7008, 0.6562, 0.7992, 0.625, 0.7992, 0.5938, 0.7008, 0.625, 0.7008, 0.625, 0.7992, 0.5938, 0.7992, 0.5625, 0.7008, 0.5938, 0.7008, 0.5938, 0.7992, 0.5625, 0.7992, 0.5312, 0.7992, 0.5312, 0.7008, 0.5625, 0.7008, 0.5625, 0.7992, 0.5, 0.7008, 0.5312, 0.7008, 0.5312, 0.7992, 0.5, 0.7992, 0.4688, 0.7008, 0.5, 0.7008, 0.5, 0.7992, 0.4688, 0.7992, 0.4375, 0.7008, 0.4688, 0.7008, 0.4688, 0.7992, 0.4375, 0.7992, 0.4062, 0.7008, 0.4375, 0.7008, 0.4375, 0.7992, 0.4062, 0.7992, 0.375, 0.7008, 0.4062, 0.7008, 0.4062, 0.7992, 0.375, 0.7992, 0.3438, 0.7992, 0.3438, 0.7008, 0.375, 0.7008, 0.375, 0.7992, 0.3125, 0.7992, 0.3125, 0.7008, 0.3438, 0.7008, 0.3438, 0.7992, 0.2812, 0.7992, 0.2812, 0.7008, 0.3125, 0.7008, 0.3125, 0.7992, 0.25, 0.7992, 0.25, 0.7008, 0.2812, 0.7008, 0.2812, 0.7992, 0.2188, 0.7992, 0.2188, 0.7008, 0.25, 0.7008, 0.25, 0.7992, 0.1875, 0.7992, 0.1875, 0.7008, 0.2188, 0.7008, 0.2188, 0.7992, 0.1562, 0.7992, 0.1562, 0.7008, 0.1875, 0.7008, 0.1875, 0.7992, 0.125, 0.7992, 0.125, 0.7008, 0.1562, 0.7008, 0.1562, 0.7992, 0.09375, 0.7992, 0.09375, 0.7008, 0.125, 0.7008, 0.125, 0.7992, 0.0625, 0.7992, 0.0625, 0.7008, 0.09375, 0.7008, 0.09375, 0.7992, 0.03125, 0.7992, 0.03125, 0.7008, 0.0625, 0.7008, 0.0625, 0.7992, 0.0, 0.7992, 0.0, 0.7008, 0.03125, 0.7008, 0.03125, 0.7992, 1.0, 0.5, 1.0, 1.0, 0.9688, 1.0, 0.9688, 0.5, 0.9688, 0.5, 0.9688, 1.0, 0.9375, 1.0, 0.9375, 0.5, 0.9375, 0.5, 0.9375, 1.0, 0.9062, 1.0, 0.9062, 0.5, 0.9062, 0.5, 0.9062, 1.0, 0.875, 1.0, 0.875, 0.5, 0.875, 0.5, 0.875, 1.0, 0.8438, 1.0, 0.8438, 0.5, 0.8438, 0.5, 0.8438, 1.0, 0.8125, 1.0, 0.8125, 0.5, 0.8125, 0.5, 0.8125, 1.0, 0.7812, 1.0, 0.7812, 0.5, 0.7812, 0.5, 0.7812, 1.0, 0.75, 1.0, 0.75, 0.5, 0.75, 0.5, 0.75, 1.0, 0.7188, 1.0, 0.7188, 0.5, 0.7188, 0.5, 0.7188, 1.0, 0.6875, 1.0, 0.6875, 0.5, 0.6875, 0.5, 0.6875, 1.0, 0.6562, 1.0, 0.6562, 0.5, 0.6562, 0.5, 0.6562, 1.0, 0.625, 1.0, 0.625, 0.5, 0.625, 0.5, 0.625, 1.0, 0.5938, 1.0, 0.5938, 0.5, 0.5938, 0.5, 0.5938, 1.0, 0.5625, 1.0, 0.5625, 0.5, 0.5625, 0.5, 0.5625, 1.0, 0.5312, 1.0, 0.5312, 0.5, 0.5312, 0.5, 0.5312, 1.0, 0.5, 1.0, 0.5, 0.5, 0.5, 0.5, 0.5, 1.0, 0.4688, 1.0, 0.4688, 0.5, 0.4688, 0.5, 0.4688, 1.0, 0.4375, 1.0, 0.4375, 0.5, 0.4375, 0.5, 0.4375, 1.0, 0.4062, 1.0, 0.4062, 0.5, 0.4062, 0.5, 0.4062, 1.0, 0.375, 1.0, 0.375, 0.5, 0.375, 0.5, 0.375, 1.0, 0.3438, 1.0, 0.3438, 0.5, 0.3438, 0.5, 0.3438, 1.0, 0.3125, 1.0, 0.3125, 0.5, 0.3125, 0.5, 0.3125, 1.0, 0.2812, 1.0, 0.2812, 0.5, 0.2812, 0.5, 0.2812, 1.0, 0.25, 1.0, 0.25, 0.5, 0.25, 0.5, 0.25, 1.0, 0.2188, 1.0, 0.2188, 0.5, 0.2188, 0.5, 0.2188, 1.0, 0.1875, 1.0, 0.1875, 0.5, 0.1875, 0.5, 0.1875, 1.0, 0.1562, 1.0, 0.1562, 0.5, 0.1562, 0.5, 0.1562, 1.0, 0.125, 1.0, 0.125, 0.5, 0.125, 0.5, 0.125, 1.0, 0.09375, 1.0, 0.09375, 0.5, 0.09375, 0.5, 0.09375, 1.0, 0.0625, 1.0, 0.0625, 0.5, 0.4606, 0.1627, 0.4717, 0.1582, 0.4854, 0.2032, 0.49, 0.25, 0.4854, 0.2968, 0.4717, 0.3418, 0.4496, 0.3833, 0.4197, 0.4197, 0.3833, 0.4496, 0.3418, 0.4717, 0.3373, 0.4606, 0.3767, 0.4396, 0.4112, 0.4112, 0.4396, 0.3767, 0.4606, 0.3373, 0.4736, 0.2945, 0.478, 0.25, 0.4736, 0.2055, 0.3373, 0.4606, 0.3418, 0.4717, 0.2968, 0.4854, 0.25, 0.49, 0.2032, 0.4854, 0.1582, 0.4717, 0.1167, 0.4496, 0.08029, 0.4197, 0.05045, 0.3833, 0.02827, 0.3418, 0.01461, 0.2968, 0.01, 0.25, 0.01461, 0.2032, 0.02827, 0.1582, 0.05045, 0.1167, 0.08029, 0.08029, 0.1167, 0.05045, 0.1582, 0.02827, 0.2032, 0.01461, 0.25, 0.01, 0.2968, 0.01461, 0.3418, 0.02827, 0.3833, 0.05045, 0.4197, 0.08029, 0.4496, 0.1167, 0.4717, 0.1582, 0.4606, 0.1627, 0.4396, 0.1233, 0.4112, 0.08878, 0.3767, 0.06042, 0.3373, 0.03936, 0.2945, 0.02638, 0.25, 0.022, 0.2055, 0.02638, 0.1627, 0.03936, 0.1233, 0.06042, 0.08878, 0.08878, 0.06042, 0.1233, 0.03936, 0.1627, 0.02638, 0.2055, 0.022, 0.25, 0.02638, 0.2945, 0.03936, 0.3373, 0.06042, 0.3767, 0.08878, 0.4112, 0.1233, 0.4396, 0.1627, 0.4606, 0.2055, 0.4736, 0.25, 0.478, 0.2945, 0.4736, 0.0625, 0.5, 0.0625, 1.0, 0.03125, 1.0, 0.03125, 0.5, 0.03125, 0.5, 0.03125, 1.0, 0.0, 1.0, 0.0, 0.5, 0.5264, 0.2055, 0.5146, 0.2032, 0.51, 0.25, 0.5146, 0.2968, 0.5283, 0.3418, 0.5504, 0.3833, 0.5803, 0.4197, 0.6167, 0.4496, 0.6582, 0.4717, 0.7032, 0.4854, 0.75, 0.49, 0.7968, 0.4854, 0.8418, 0.4717, 0.8833, 0.4496, 0.9197, 0.4197, 0.9496, 0.3833, 0.9717, 0.3418, 0.9854, 0.2968, 0.99, 0.25, 0.9854, 0.2032, 0.9717, 0.1582, 0.9496, 0.1167, 0.9197, 0.08029, 0.8833, 0.05045, 0.8418, 0.02827, 0.7968, 0.01461, 0.7945, 0.02638, 0.8373, 0.03936, 0.8767, 0.06042, 0.9112, 0.08878, 0.9396, 0.1233, 0.9606, 0.1627, 0.9736, 0.2055, 0.978, 0.25, 0.9736, 0.2945, 0.9606, 0.3373, 0.9396, 0.3767, 0.9112, 0.4112, 0.8767, 0.4396, 0.8373, 0.4606, 0.7945, 0.4736, 0.75, 0.478, 0.7055, 0.4736, 0.6627, 0.4606, 0.6233, 0.4396, 0.5888, 0.4112, 0.5604, 0.3767, 0.5394, 0.3373, 0.5264, 0.2945, 0.522, 0.25, 0.7968, 0.01461, 0.75, 0.01, 0.7032, 0.01461, 0.6582, 0.02827, 0.6167, 0.05045, 0.5803, 0.08029, 0.5504, 0.1167, 0.5283, 0.1582, 0.5146, 0.2032, 0.5264, 0.2055, 0.5394, 0.1627, 0.5604, 0.1233, 0.5888, 0.08878, 0.6233, 0.06042, 0.6627, 0.03936, 0.7055, 0.02638, 0.75, 0.022, 0.7945, 0.02638, 0.9688, 0.7992, 0.9688, 0.7008, 1.0, 0.7008, 1.0, 0.7992, 0.9375, 0.7992, 0.9375, 0.7008, 0.9688, 0.7008, 0.9688, 0.7992, 0.9062, 0.7992, 0.9062, 0.7008, 0.9375, 0.7008, 0.9375, 0.7992, 0.875, 0.7992, 0.875, 0.7008, 0.9062, 0.7008, 0.9062, 0.7992, 0.8438, 0.7008, 0.875, 0.7008, 0.875, 0.7992, 0.8438, 0.7992, 0.8125, 0.7008, 0.8438, 0.7008, 0.8438, 0.7992, 0.8125, 0.7992, 0.7812, 0.7008, 0.8125, 0.7008, 0.8125, 0.7992, 0.7812, 0.7992, 0.75, 0.7008, 0.7812, 0.7008, 0.7812, 0.7992, 0.75, 0.7992, 0.7188, 0.7008, 0.75, 0.7008, 0.75, 0.7992, 0.7188, 0.7992, 0.6875, 0.7008, 0.7188, 0.7008, 0.7188, 0.7992, 0.6875, 0.7992, 0.6562, 0.7008, 0.6875, 0.7008, 0.6875, 0.7992, 0.6562, 0.7992, 0.625, 0.7008, 0.6562, 0.7008, 0.6562, 0.7992, 0.625, 0.7992, 0.5938, 0.7008, 0.625, 0.7008, 0.625, 0.7992, 0.5938, 0.7992, 0.5625, 0.7008, 0.5938, 0.7008, 0.5938, 0.7992, 0.5625, 0.7992, 0.5312, 0.7992, 0.5312, 0.7008, 0.5625, 0.7008, 0.5625, 0.7992, 0.5, 0.7008, 0.5312, 0.7008, 0.5312, 0.7992, 0.5, 0.7992, 0.4688, 0.7008, 0.5, 0.7008, 0.5, 0.7992, 0.4688, 0.7992, 0.4375, 0.7008, 0.4688, 0.7008, 0.4688, 0.7992, 0.4375, 0.7992, 0.4062, 0.7008, 0.4375, 0.7008, 0.4375, 0.7992, 0.4062, 0.7992, 0.375, 0.7008, 0.4062, 0.7008, 0.4062, 0.7992, 0.375, 0.7992, 0.3438, 0.7992, 0.3438, 0.7008, 0.375, 0.7008, 0.375, 0.7992, 0.3125, 0.7992, 0.3125, 0.7008, 0.3438, 0.7008, 0.3438, 0.7992, 0.2812, 0.7992, 0.2812, 0.7008, 0.3125, 0.7008, 0.3125, 0.7992, 0.25, 0.7992, 0.25, 0.7008, 0.2812, 0.7008, 0.2812, 0.7992, 0.2188, 0.7992, 0.2188, 0.7008, 0.25, 0.7008, 0.25, 0.7992, 0.1875, 0.7992, 0.1875, 0.7008, 0.2188, 0.7008, 0.2188, 0.7992, 0.1562, 0.7992, 0.1562, 0.7008, 0.1875, 0.7008, 0.1875, 0.7992, 0.125, 0.7992, 0.125, 0.7008, 0.1562, 0.7008, 0.1562, 0.7992, 0.09375, 0.7992, 0.09375, 0.7008, 0.125, 0.7008, 0.125, 0.7992, 0.0625, 0.7992, 0.0625, 0.7008, 0.09375, 0.7008, 0.09375, 0.7992, 0.03125, 0.7992, 0.03125, 0.7008, 0.0625, 0.7008, 0.0625, 0.7992, 0.0, 0.7992, 0.0, 0.7008, 0.03125, 0.7008, 0.03125, 0.7992, 0.375, 0.0, 0.625, 0.0, 0.625, 0.25, 0.375, 0.25, 0.375, 0.25, 0.625, 0.25, 0.625, 0.5, 0.375, 0.5, 0.375, 0.5, 0.625, 0.5, 0.625, 0.75, 0.375, 0.75, 0.375, 0.75, 0.625, 0.75, 0.625, 1.0, 0.375, 1.0, 0.125, 0.5, 0.375, 0.5, 0.375, 0.75, 0.125, 0.75, 0.625, 0.5, 0.875, 0.5, 0.875, 0.75, 0.625, 0.75, 1.0, 0.5, 1.0, 1.0, 0.9688, 1.0, 0.9688, 0.5, 0.9688, 0.5, 0.9688, 1.0, 0.9375, 1.0, 0.9375, 0.5, 0.9375, 0.5, 0.9375, 1.0, 0.9062, 1.0, 0.9062, 0.5, 0.9062, 0.5, 0.9062, 1.0, 0.875, 1.0, 0.875, 0.5, 0.875, 0.5, 0.875, 1.0, 0.8438, 1.0, 0.8438, 0.5, 0.8438, 0.5, 0.8438, 1.0, 0.8125, 1.0, 0.8125, 0.5, 0.8125, 0.5, 0.8125, 1.0, 0.7812, 1.0, 0.7812, 0.5, 0.7812, 0.5, 0.7812, 1.0, 0.75, 1.0, 0.75, 0.5, 0.75, 0.5, 0.75, 1.0, 0.7188, 1.0, 0.7188, 0.5, 0.7188, 0.5, 0.7188, 1.0, 0.6875, 1.0, 0.6875, 0.5, 0.6875, 0.5, 0.6875, 1.0, 0.6562, 1.0, 0.6562, 0.5, 0.6562, 0.5, 0.6562, 1.0, 0.625, 1.0, 0.625, 0.5, 0.625, 0.5, 0.625, 1.0, 0.5938, 1.0, 0.5938, 0.5, 0.5938, 0.5, 0.5938, 1.0, 0.5625, 1.0, 0.5625, 0.5, 0.5625, 0.5, 0.5625, 1.0, 0.5312, 1.0, 0.5312, 0.5, 0.5312, 0.5, 0.5312, 1.0, 0.5, 1.0, 0.5, 0.5, 0.5, 0.5, 0.5, 1.0, 0.4688, 1.0, 0.4688, 0.5, 0.4688, 0.5, 0.4688, 1.0, 0.4375, 1.0, 0.4375, 0.5, 0.4375, 0.5, 0.4375, 1.0, 0.4062, 1.0, 0.4062, 0.5, 0.4062, 0.5, 0.4062, 1.0, 0.375, 1.0, 0.375, 0.5, 0.375, 0.5, 0.375, 1.0, 0.3438, 1.0, 0.3438, 0.5, 0.3438, 0.5, 0.3438, 1.0, 0.3125, 1.0, 0.3125, 0.5, 0.3125, 0.5, 0.3125, 1.0, 0.2812, 1.0, 0.2812, 0.5, 0.2812, 0.5, 0.2812, 1.0, 0.25, 1.0, 0.25, 0.5, 0.25, 0.5, 0.25, 1.0, 0.2188, 1.0, 0.2188, 0.5, 0.2188, 0.5, 0.2188, 1.0, 0.1875, 1.0, 0.1875, 0.5, 0.1875, 0.5, 0.1875, 1.0, 0.1562, 1.0, 0.1562, 0.5, 0.1562, 0.5, 0.1562, 1.0, 0.125, 1.0, 0.125, 0.5, 0.125, 0.5, 0.125, 1.0, 0.09375, 1.0, 0.09375, 0.5, 0.09375, 0.5, 0.09375, 1.0, 0.0625, 1.0, 0.0625, 0.5, 0.4606, 0.1627, 0.4717, 0.1582, 0.4854, 0.2032, 0.49, 0.25, 0.4854, 0.2968, 0.4717, 0.3418, 0.4496, 0.3833, 0.4197, 0.4197, 0.3833, 0.4496, 0.3418, 0.4717, 0.3373, 0.4606, 0.3767, 0.4396, 0.4112, 0.4112, 0.4396, 0.3767, 0.4606, 0.3373, 0.4736, 0.2945, 0.478, 0.25, 0.4736, 0.2055, 0.3373, 0.4606, 0.3418, 0.4717, 0.2968, 0.4854, 0.25, 0.49, 0.2032, 0.4854, 0.1582, 0.4717, 0.1167, 0.4496, 0.08029, 0.4197, 0.05045, 0.3833, 0.02827, 0.3418, 0.01461, 0.2968, 0.01, 0.25, 0.01461, 0.2032, 0.02827, 0.1582, 0.05045, 0.1167, 0.08029, 0.08029, 0.1167, 0.05045, 0.1582, 0.02827, 0.2032, 0.01461, 0.25, 0.01, 0.2968, 0.01461, 0.3418, 0.02827, 0.3833, 0.05045, 0.4197, 0.08029, 0.4496, 0.1167, 0.4717, 0.1582, 0.4606, 0.1627, 0.4396, 0.1233, 0.4112, 0.08878, 0.3767, 0.06042, 0.3373, 0.03936, 0.2945, 0.02638, 0.25, 0.022, 0.2055, 0.02638, 0.1627, 0.03936, 0.1233, 0.06042, 0.08878, 0.08878, 0.06042, 0.1233, 0.03936, 0.1627, 0.02638, 0.2055, 0.022, 0.25, 0.02638, 0.2945, 0.03936, 0.3373, 0.06042, 0.3767, 0.08878, 0.4112, 0.1233, 0.4396, 0.1627, 0.4606, 0.2055, 0.4736, 0.25, 0.478, 0.2945, 0.4736, 0.0625, 0.5, 0.0625, 1.0, 0.03125, 1.0, 0.03125, 0.5, 0.03125, 0.5, 0.03125, 1.0, 0.0, 1.0, 0.0, 0.5, 0.5264, 0.2055, 0.5146, 0.2032, 0.51, 0.25, 0.5146, 0.2968, 0.5283, 0.3418, 0.5504, 0.3833, 0.5803, 0.4197, 0.6167, 0.4496, 0.6582, 0.4717, 0.7032, 0.4854, 0.75, 0.49, 0.7968, 0.4854, 0.8418, 0.4717, 0.8833, 0.4496, 0.9197, 0.4197, 0.9496, 0.3833, 0.9717, 0.3418, 0.9854, 0.2968, 0.99, 0.25, 0.9854, 0.2032, 0.9717, 0.1582, 0.9496, 0.1167, 0.9197, 0.08029, 0.8833, 0.05045, 0.8418, 0.02827, 0.7968, 0.01461, 0.7945, 0.02638, 0.8373, 0.03936, 0.8767, 0.06042, 0.9112, 0.08878, 0.9396, 0.1233, 0.9606, 0.1627, 0.9736, 0.2055, 0.978, 0.25, 0.9736, 0.2945, 0.9606, 0.3373, 0.9396, 0.3767, 0.9112, 0.4112, 0.8767, 0.4396, 0.8373, 0.4606, 0.7945, 0.4736, 0.75, 0.478, 0.7055, 0.4736, 0.6627, 0.4606, 0.6233, 0.4396, 0.5888, 0.4112, 0.5604, 0.3767, 0.5394, 0.3373, 0.5264, 0.2945, 0.522, 0.25, 0.7968, 0.01461, 0.75, 0.01, 0.7032, 0.01461, 0.6582, 0.02827, 0.6167, 0.05045, 0.5803, 0.08029, 0.5504, 0.1167, 0.5283, 0.1582, 0.5146, 0.2032, 0.5264, 0.2055, 0.5394, 0.1627, 0.5604, 0.1233, 0.5888, 0.08878, 0.6233, 0.06042, 0.6627, 0.03936, 0.7055, 0.02638, 0.75, 0.022, 0.7945, 0.02638, 0.9688, 0.7992, 0.9688, 0.7008, 1.0, 0.7008, 1.0, 0.7992, 0.9375, 0.7992, 0.9375, 0.7008, 0.9688, 0.7008, 0.9688, 0.7992, 0.9062, 0.7992, 0.9062, 0.7008, 0.9375, 0.7008, 0.9375, 0.7992, 0.875, 0.7992, 0.875, 0.7008, 0.9062, 0.7008, 0.9062, 0.7992, 0.8438, 0.7008, 0.875, 0.7008, 0.875, 0.7992, 0.8438, 0.7992, 0.8125, 0.7008, 0.8438, 0.7008, 0.8438, 0.7992, 0.8125, 0.7992, 0.7812, 0.7008, 0.8125, 0.7008, 0.8125, 0.7992, 0.7812, 0.7992, 0.75, 0.7008, 0.7812, 0.7008, 0.7812, 0.7992, 0.75, 0.7992, 0.7188, 0.7008, 0.75, 0.7008, 0.75, 0.7992, 0.7188, 0.7992, 0.6875, 0.7008, 0.7188, 0.7008, 0.7188, 0.7992, 0.6875, 0.7992, 0.6562, 0.7008, 0.6875, 0.7008, 0.6875, 0.7992, 0.6562, 0.7992, 0.625, 0.7008, 0.6562, 0.7008, 0.6562, 0.7992, 0.625, 0.7992, 0.5938, 0.7008, 0.625, 0.7008, 0.625, 0.7992, 0.5938, 0.7992, 0.5625, 0.7008, 0.5938, 0.7008, 0.5938, 0.7992, 0.5625, 0.7992, 0.5312, 0.7992, 0.5312, 0.7008, 0.5625, 0.7008, 0.5625, 0.7992, 0.5, 0.7008, 0.5312, 0.7008, 0.5312, 0.7992, 0.5, 0.7992, 0.4688, 0.7008, 0.5, 0.7008, 0.5, 0.7992, 0.4688, 0.7992, 0.4375, 0.7008, 0.4688, 0.7008, 0.4688, 0.7992, 0.4375, 0.7992, 0.4062, 0.7008, 0.4375, 0.7008, 0.4375, 0.7992, 0.4062, 0.7992, 0.375, 0.7008, 0.4062, 0.7008, 0.4062, 0.7992, 0.375, 0.7992, 0.3438, 0.7992, 0.3438, 0.7008, 0.375, 0.7008, 0.375, 0.7992, 0.3125, 0.7992, 0.3125, 0.7008, 0.3438, 0.7008, 0.3438, 0.7992, 0.2812, 0.7992, 0.2812, 0.7008, 0.3125, 0.7008, 0.3125, 0.7992, 0.25, 0.7992, 0.25, 0.7008, 0.2812, 0.7008, 0.2812, 0.7992, 0.2188, 0.7992, 0.2188, 0.7008, 0.25, 0.7008, 0.25, 0.7992, 0.1875, 0.7992, 0.1875, 0.7008, 0.2188, 0.7008, 0.2188, 0.7992, 0.1562, 0.7992, 0.1562, 0.7008, 0.1875, 0.7008, 0.1875, 0.7992, 0.125, 0.7992, 0.125, 0.7008, 0.1562, 0.7008, 0.1562, 0.7992, 0.09375, 0.7992, 0.09375, 0.7008, 0.125, 0.7008, 0.125, 0.7992, 0.0625, 0.7992, 0.0625, 0.7008, 0.09375, 0.7008, 0.09375, 0.7992, 0.03125, 0.7992, 0.03125, 0.7008, 0.0625, 0.7008, 0.0625, 0.7992, 0.0, 0.7992, 0.0, 0.7008, 0.03125, 0.7008, 0.03125, 0.7992, 1.0, 0.5, 1.0, 1.0, 0.9688, 1.0, 0.9688, 0.5, 0.9688, 0.5, 0.9688, 1.0, 0.9375, 1.0, 0.9375, 0.5, 0.9375, 0.5, 0.9375, 1.0, 0.9062, 1.0, 0.9062, 0.5, 0.9062, 0.5, 0.9062, 1.0, 0.875, 1.0, 0.875, 0.5, 0.875, 0.5, 0.875, 1.0, 0.8438, 1.0, 0.8438, 0.5, 0.8438, 0.5, 0.8438, 1.0, 0.8125, 1.0, 0.8125, 0.5, 0.8125, 0.5, 0.8125, 1.0, 0.7812, 1.0, 0.7812, 0.5, 0.7812, 0.5, 0.7812, 1.0, 0.75, 1.0, 0.75, 0.5, 0.75, 0.5, 0.75, 1.0, 0.7188, 1.0, 0.7188, 0.5, 0.7188, 0.5, 0.7188, 1.0, 0.6875, 1.0, 0.6875, 0.5, 0.6875, 0.5, 0.6875, 1.0, 0.6562, 1.0, 0.6562, 0.5, 0.6562, 0.5, 0.6562, 1.0, 0.625, 1.0, 0.625, 0.5, 0.625, 0.5, 0.625, 1.0, 0.5938, 1.0, 0.5938, 0.5, 0.5938, 0.5, 0.5938, 1.0, 0.5625, 1.0, 0.5625, 0.5, 0.5625, 0.5, 0.5625, 1.0, 0.5312, 1.0, 0.5312, 0.5, 0.5312, 0.5, 0.5312, 1.0, 0.5, 1.0, 0.5, 0.5, 0.5, 0.5, 0.5, 1.0, 0.4688, 1.0, 0.4688, 0.5, 0.4688, 0.5, 0.4688, 1.0, 0.4375, 1.0, 0.4375, 0.5, 0.4375, 0.5, 0.4375, 1.0, 0.4062, 1.0, 0.4062, 0.5, 0.4062, 0.5, 0.4062, 1.0, 0.375, 1.0, 0.375, 0.5, 0.375, 0.5, 0.375, 1.0, 0.3438, 1.0, 0.3438, 0.5, 0.3438, 0.5, 0.3438, 1.0, 0.3125, 1.0, 0.3125, 0.5, 0.3125, 0.5, 0.3125, 1.0, 0.2812, 1.0, 0.2812, 0.5, 0.2812, 0.5, 0.2812, 1.0, 0.25, 1.0, 0.25, 0.5, 0.25, 0.5, 0.25, 1.0, 0.2188, 1.0, 0.2188, 0.5, 0.2188, 0.5, 0.2188, 1.0, 0.1875, 1.0, 0.1875, 0.5, 0.1875, 0.5, 0.1875, 1.0, 0.1562, 1.0, 0.1562, 0.5, 0.1562, 0.5, 0.1562, 1.0, 0.125, 1.0, 0.125, 0.5, 0.125, 0.5, 0.125, 1.0, 0.09375, 1.0, 0.09375, 0.5, 0.09375, 0.5, 0.09375, 1.0, 0.0625, 1.0, 0.0625, 0.5, 0.4606, 0.1627, 0.4717, 0.1582, 0.4854, 0.2032, 0.49, 0.25, 0.4854, 0.2968, 0.4717, 0.3418, 0.4496, 0.3833, 0.4197, 0.4197, 0.3833, 0.4496, 0.3418, 0.4717, 0.3373, 0.4606, 0.3767, 0.4396, 0.4112, 0.4112, 0.4396, 0.3767, 0.4606, 0.3373, 0.4736, 0.2945, 0.478, 0.25, 0.4736, 0.2055, 0.3373, 0.4606, 0.3418, 0.4717, 0.2968, 0.4854, 0.25, 0.49, 0.2032, 0.4854, 0.1582, 0.4717, 0.1167, 0.4496, 0.08029, 0.4197, 0.05045, 0.3833, 0.02827, 0.3418, 0.01461, 0.2968, 0.01, 0.25, 0.01461, 0.2032, 0.02827, 0.1582, 0.05045, 0.1167, 0.08029, 0.08029, 0.1167, 0.05045, 0.1582, 0.02827, 0.2032, 0.01461, 0.25, 0.01, 0.2968, 0.01461, 0.3418, 0.02827, 0.3833, 0.05045, 0.4197, 0.08029, 0.4496, 0.1167, 0.4717, 0.1582, 0.4606, 0.1627, 0.4396, 0.1233, 0.4112, 0.08878, 0.3767, 0.06042, 0.3373, 0.03936, 0.2945, 0.02638, 0.25, 0.022, 0.2055, 0.02638, 0.1627, 0.03936, 0.1233, 0.06042, 0.08878, 0.08878, 0.06042, 0.1233, 0.03936, 0.1627, 0.02638, 0.2055, 0.022, 0.25, 0.02638, 0.2945, 0.03936, 0.3373, 0.06042, 0.3767, 0.08878, 0.4112, 0.1233, 0.4396, 0.1627, 0.4606, 0.2055, 0.4736, 0.25, 0.478, 0.2945, 0.4736, 0.0625, 0.5, 0.0625, 1.0, 0.03125, 1.0, 0.03125, 0.5, 0.03125, 0.5, 0.03125, 1.0, 0.0, 1.0, 0.0, 0.5, 0.5264, 0.2055, 0.5146, 0.2032, 0.51, 0.25, 0.5146, 0.2968, 0.5283, 0.3418, 0.5504, 0.3833, 0.5803, 0.4197, 0.6167, 0.4496, 0.6582, 0.4717, 0.7032, 0.4854, 0.75, 0.49, 0.7968, 0.4854, 0.8418, 0.4717, 0.8833, 0.4496, 0.9197, 0.4197, 0.9496, 0.3833, 0.9717, 0.3418, 0.9854, 0.2968, 0.99, 0.25, 0.9854, 0.2032, 0.9717, 0.1582, 0.9496, 0.1167, 0.9197, 0.08029, 0.8833, 0.05045, 0.8418, 0.02827, 0.7968, 0.01461, 0.7945, 0.02638, 0.8373, 0.03936, 0.8767, 0.06042, 0.9112, 0.08878, 0.9396, 0.1233, 0.9606, 0.1627, 0.9736, 0.2055, 0.978, 0.25, 0.9736, 0.2945, 0.9606, 0.3373, 0.9396, 0.3767, 0.9112, 0.4112, 0.8767, 0.4396, 0.8373, 0.4606, 0.7945, 0.4736, 0.75, 0.478, 0.7055, 0.4736, 0.6627, 0.4606, 0.6233, 0.4396, 0.5888, 0.4112, 0.5604, 0.3767, 0.5394, 0.3373, 0.5264, 0.2945, 0.522, 0.25, 0.7968, 0.01461, 0.75, 0.01, 0.7032, 0.01461, 0.6582, 0.02827, 0.6167, 0.05045, 0.5803, 0.08029, 0.5504, 0.1167, 0.5283, 0.1582, 0.5146, 0.2032, 0.5264, 0.2055, 0.5394, 0.1627, 0.5604, 0.1233, 0.5888, 0.08878, 0.6233, 0.06042, 0.6627, 0.03936, 0.7055, 0.02638, 0.75, 0.022, 0.7945, 0.02638, 0.9688, 0.7992, 0.9688, 0.7008, 1.0, 0.7008, 1.0, 0.7992, 0.9375, 0.7992, 0.9375, 0.7008, 0.9688, 0.7008, 0.9688, 0.7992, 0.9062, 0.7992, 0.9062, 0.7008, 0.9375, 0.7008, 0.9375, 0.7992, 0.875, 0.7992, 0.875, 0.7008, 0.9062, 0.7008, 0.9062, 0.7992, 0.8438, 0.7008, 0.875, 0.7008, 0.875, 0.7992, 0.8438, 0.7992, 0.8125, 0.7008, 0.8438, 0.7008, 0.8438, 0.7992, 0.8125, 0.7992, 0.7812, 0.7008, 0.8125, 0.7008, 0.8125, 0.7992, 0.7812, 0.7992, 0.75, 0.7008, 0.7812, 0.7008, 0.7812, 0.7992, 0.75, 0.7992, 0.7188, 0.7008, 0.75, 0.7008, 0.75, 0.7992, 0.7188, 0.7992, 0.6875, 0.7008, 0.7188, 0.7008, 0.7188, 0.7992, 0.6875, 0.7992, 0.6562, 0.7008, 0.6875, 0.7008, 0.6875, 0.7992, 0.6562, 0.7992, 0.625, 0.7008, 0.6562, 0.7008, 0.6562, 0.7992, 0.625, 0.7992, 0.5938, 0.7008, 0.625, 0.7008, 0.625, 0.7992, 0.5938, 0.7992, 0.5625, 0.7008, 0.5938, 0.7008, 0.5938, 0.7992, 0.5625, 0.7992, 0.5312, 0.7992, 0.5312, 0.7008, 0.5625, 0.7008, 0.5625, 0.7992, 0.5, 0.7008, 0.5312, 0.7008, 0.5312, 0.7992, 0.5, 0.7992, 0.4688, 0.7008, 0.5, 0.7008, 0.5, 0.7992, 0.4688, 0.7992, 0.4375, 0.7008, 0.4688, 0.7008, 0.4688, 0.7992, 0.4375, 0.7992, 0.4062, 0.7008, 0.4375, 0.7008, 0.4375, 0.7992, 0.4062, 0.7992, 0.375, 0.7008, 0.4062, 0.7008, 0.4062, 0.7992, 0.375, 0.7992, 0.3438, 0.7992, 0.3438, 0.7008, 0.375, 0.7008, 0.375, 0.7992, 0.3125, 0.7992, 0.3125, 0.7008, 0.3438, 0.7008, 0.3438, 0.7992, 0.2812, 0.7992, 0.2812, 0.7008, 0.3125, 0.7008, 0.3125, 0.7992, 0.25, 0.7992, 0.25, 0.7008, 0.2812, 0.7008, 0.2812, 0.7992, 0.2188, 0.7992, 0.2188, 0.7008, 0.25, 0.7008, 0.25, 0.7992, 0.1875, 0.7992, 0.1875, 0.7008, 0.2188, 0.7008, 0.2188, 0.7992, 0.1562, 0.7992, 0.1562, 0.7008, 0.1875, 0.7008, 0.1875, 0.7992, 0.125, 0.7992, 0.125, 0.7008, 0.1562, 0.7008, 0.1562, 0.7992, 0.09375, 0.7992, 0.09375, 0.7008, 0.125, 0.7008, 0.125, 0.7992, 0.0625, 0.7992, 0.0625, 0.7008, 0.09375, 0.7008, 0.09375, 0.7992, 0.03125, 0.7992, 0.03125, 0.7008, 0.0625, 0.7008, 0.0625, 0.7992, 0.0, 0.7992, 0.0, 0.7008, 0.03125, 0.7008, 0.03125, 0.7992, 1.0, 0.5, 1.0, 1.0, 0.9688, 1.0, 0.9688, 0.5, 0.9688, 0.5, 0.9688, 1.0, 0.9375, 1.0, 0.9375, 0.5, 0.9375, 0.5, 0.9375, 1.0, 0.9062, 1.0, 0.9062, 0.5, 0.9062, 0.5, 0.9062, 1.0, 0.875, 1.0, 0.875, 0.5, 0.875, 0.5, 0.875, 1.0, 0.8438, 1.0, 0.8438, 0.5, 0.8438, 0.5, 0.8438, 1.0, 0.8125, 1.0, 0.8125, 0.5, 0.8125, 0.5, 0.8125, 1.0, 0.7812, 1.0, 0.7812, 0.5, 0.7812, 0.5, 0.7812, 1.0, 0.75, 1.0, 0.75, 0.5, 0.75, 0.5, 0.75, 1.0, 0.7188, 1.0, 0.7188, 0.5, 0.7188, 0.5, 0.7188, 1.0, 0.6875, 1.0, 0.6875, 0.5, 0.6875, 0.5, 0.6875, 1.0, 0.6562, 1.0, 0.6562, 0.5, 0.6562, 0.5, 0.6562, 1.0, 0.625, 1.0, 0.625, 0.5, 0.625, 0.5, 0.625, 1.0, 0.5938, 1.0, 0.5938, 0.5, 0.5938, 0.5, 0.5938, 1.0, 0.5625, 1.0, 0.5625, 0.5, 0.5625, 0.5, 0.5625, 1.0, 0.5312, 1.0, 0.5312, 0.5, 0.5312, 0.5, 0.5312, 1.0, 0.5, 1.0, 0.5, 0.5, 0.5, 0.5, 0.5, 1.0, 0.4688, 1.0, 0.4688, 0.5, 0.4688, 0.5, 0.4688, 1.0, 0.4375, 1.0, 0.4375, 0.5, 0.4375, 0.5, 0.4375, 1.0, 0.4062, 1.0, 0.4062, 0.5, 0.4062, 0.5, 0.4062, 1.0, 0.375, 1.0, 0.375, 0.5, 0.375, 0.5, 0.375, 1.0, 0.3438, 1.0, 0.3438, 0.5, 0.3438, 0.5, 0.3438, 1.0, 0.3125, 1.0, 0.3125, 0.5, 0.3125, 0.5, 0.3125, 1.0, 0.2812, 1.0, 0.2812, 0.5, 0.2812, 0.5, 0.2812, 1.0, 0.25, 1.0, 0.25, 0.5, 0.25, 0.5, 0.25, 1.0, 0.2188, 1.0, 0.2188, 0.5, 0.2188, 0.5, 0.2188, 1.0, 0.1875, 1.0, 0.1875, 0.5, 0.1875, 0.5, 0.1875, 1.0, 0.1562, 1.0, 0.1562, 0.5, 0.1562, 0.5, 0.1562, 1.0, 0.125, 1.0, 0.125, 0.5, 0.125, 0.5, 0.125, 1.0, 0.09375, 1.0, 0.09375, 0.5, 0.09375, 0.5, 0.09375, 1.0, 0.0625, 1.0, 0.0625, 0.5, 0.4606, 0.1627, 0.4717, 0.1582, 0.4854, 0.2032, 0.49, 0.25, 0.4854, 0.2968, 0.4717, 0.3418, 0.4496, 0.3833, 0.4197, 0.4197, 0.3833, 0.4496, 0.3418, 0.4717, 0.3373, 0.4606, 0.3767, 0.4396, 0.4112, 0.4112, 0.4396, 0.3767, 0.4606, 0.3373, 0.4736, 0.2945, 0.478, 0.25, 0.4736, 0.2055, 0.3373, 0.4606, 0.3418, 0.4717, 0.2968, 0.4854, 0.25, 0.49, 0.2032, 0.4854, 0.1582, 0.4717, 0.1167, 0.4496, 0.08029, 0.4197, 0.05045, 0.3833, 0.02827, 0.3418, 0.01461, 0.2968, 0.01, 0.25, 0.01461, 0.2032, 0.02827, 0.1582, 0.05045, 0.1167, 0.08029, 0.08029, 0.1167, 0.05045, 0.1582, 0.02827, 0.2032, 0.01461, 0.25, 0.01, 0.2968, 0.01461, 0.3418, 0.02827, 0.3833, 0.05045, 0.4197, 0.08029, 0.4496, 0.1167, 0.4717, 0.1582, 0.4606, 0.1627, 0.4396, 0.1233, 0.4112, 0.08878, 0.3767, 0.06042, 0.3373, 0.03936, 0.2945, 0.02638, 0.25, 0.022, 0.2055, 0.02638, 0.1627, 0.03936, 0.1233, 0.06042, 0.08878, 0.08878, 0.06042, 0.1233, 0.03936, 0.1627, 0.02638, 0.2055, 0.022, 0.25, 0.02638, 0.2945, 0.03936, 0.3373, 0.06042, 0.3767, 0.08878, 0.4112, 0.1233, 0.4396, 0.1627, 0.4606, 0.2055, 0.4736, 0.25, 0.478, 0.2945, 0.4736, 0.0625, 0.5, 0.0625, 1.0, 0.03125, 1.0, 0.03125, 0.5, 0.03125, 0.5, 0.03125, 1.0, 0.0, 1.0, 0.0, 0.5, 0.5264, 0.2055, 0.5146, 0.2032, 0.51, 0.25, 0.5146, 0.2968, 0.5283, 0.3418, 0.5504, 0.3833, 0.5803, 0.4197, 0.6167, 0.4496, 0.6582, 0.4717, 0.7032, 0.4854, 0.75, 0.49, 0.7968, 0.4854, 0.8418, 0.4717, 0.8833, 0.4496, 0.9197, 0.4197, 0.9496, 0.3833, 0.9717, 0.3418, 0.9854, 0.2968, 0.99, 0.25, 0.9854, 0.2032, 0.9717, 0.1582, 0.9496, 0.1167, 0.9197, 0.08029, 0.8833, 0.05045, 0.8418, 0.02827, 0.7968, 0.01461, 0.7945, 0.02638, 0.8373, 0.03936, 0.8767, 0.06042, 0.9112, 0.08878, 0.9396, 0.1233, 0.9606, 0.1627, 0.9736, 0.2055, 0.978, 0.25, 0.9736, 0.2945, 0.9606, 0.3373, 0.9396, 0.3767, 0.9112, 0.4112, 0.8767, 0.4396, 0.8373, 0.4606, 0.7945, 0.4736, 0.75, 0.478, 0.7055, 0.4736, 0.6627, 0.4606, 0.6233, 0.4396, 0.5888, 0.4112, 0.5604, 0.3767, 0.5394, 0.3373, 0.5264, 0.2945, 0.522, 0.25, 0.7968, 0.01461, 0.75, 0.01, 0.7032, 0.01461, 0.6582, 0.02827, 0.6167, 0.05045, 0.5803, 0.08029, 0.5504, 0.1167, 0.5283, 0.1582, 0.5146, 0.2032, 0.5264, 0.2055, 0.5394, 0.1627, 0.5604, 0.1233, 0.5888, 0.08878, 0.6233, 0.06042, 0.6627, 0.03936, 0.7055, 0.02638, 0.75, 0.022, 0.7945, 0.02638, 0.9688, 0.7992, 0.9688, 0.7008, 1.0, 0.7008, 1.0, 0.7992, 0.9375, 0.7992, 0.9375, 0.7008, 0.9688, 0.7008, 0.9688, 0.7992, 0.9062, 0.7992, 0.9062, 0.7008, 0.9375, 0.7008, 0.9375, 0.7992, 0.875, 0.7992, 0.875, 0.7008, 0.9062, 0.7008, 0.9062, 0.7992, 0.8438, 0.7008, 0.875, 0.7008, 0.875, 0.7992, 0.8438, 0.7992, 0.8125, 0.7008, 0.8438, 0.7008, 0.8438, 0.7992, 0.8125, 0.7992, 0.7812, 0.7008, 0.8125, 0.7008, 0.8125, 0.7992, 0.7812, 0.7992, 0.75, 0.7008, 0.7812, 0.7008, 0.7812, 0.7992, 0.75, 0.7992, 0.7188, 0.7008, 0.75, 0.7008, 0.75, 0.7992, 0.7188, 0.7992, 0.6875, 0.7008, 0.7188, 0.7008, 0.7188, 0.7992, 0.6875, 0.7992, 0.6562, 0.7008, 0.6875, 0.7008, 0.6875, 0.7992, 0.6562, 0.7992, 0.625, 0.7008, 0.6562, 0.7008, 0.6562, 0.7992, 0.625, 0.7992, 0.5938, 0.7008, 0.625, 0.7008, 0.625, 0.7992, 0.5938, 0.7992, 0.5625, 0.7008, 0.5938, 0.7008, 0.5938, 0.7992, 0.5625, 0.7992, 0.5312, 0.7992, 0.5312, 0.7008, 0.5625, 0.7008, 0.5625, 0.7992, 0.5, 0.7008, 0.5312, 0.7008, 0.5312, 0.7992, 0.5, 0.7992, 0.4688, 0.7008, 0.5, 0.7008, 0.5, 0.7992, 0.4688, 0.7992, 0.4375, 0.7008, 0.4688, 0.7008, 0.4688, 0.7992, 0.4375, 0.7992, 0.4062, 0.7008, 0.4375, 0.7008, 0.4375, 0.7992, 0.4062, 0.7992, 0.375, 0.7008, 0.4062, 0.7008, 0.4062, 0.7992, 0.375, 0.7992, 0.3438, 0.7992, 0.3438, 0.7008, 0.375, 0.7008, 0.375, 0.7992, 0.3125, 0.7992, 0.3125, 0.7008, 0.3438, 0.7008, 0.3438, 0.7992, 0.2812, 0.7992, 0.2812, 0.7008, 0.3125, 0.7008, 0.3125, 0.7992, 0.25, 0.7992, 0.25, 0.7008, 0.2812, 0.7008, 0.2812, 0.7992, 0.2188, 0.7992, 0.2188, 0.7008, 0.25, 0.7008, 0.25, 0.7992, 0.1875, 0.7992, 0.1875, 0.7008, 0.2188, 0.7008, 0.2188, 0.7992, 0.1562, 0.7992, 0.1562, 0.7008, 0.1875, 0.7008, 0.1875, 0.7992, 0.125, 0.7992, 0.125, 0.7008, 0.1562, 0.7008, 0.1562, 0.7992, 0.09375, 0.7992, 0.09375, 0.7008, 0.125, 0.7008, 0.125, 0.7992, 0.0625, 0.7992, 0.0625, 0.7008, 0.09375, 0.7008, 0.09375, 0.7992, 0.03125, 0.7992, 0.03125, 0.7008, 0.0625, 0.7008, 0.0625, 0.7992, 0.0, 0.7992, 0.0, 0.7008, 0.03125, 0.7008, 0.03125, 0.7992, 1.0, 0.5, 1.0, 1.0, 0.9688, 1.0, 0.9688, 0.5, 0.9688, 0.5, 0.9688, 1.0, 0.9375, 1.0, 0.9375, 0.5, 0.9375, 0.5, 0.9375, 1.0, 0.9062, 1.0, 0.9062, 0.5, 0.9062, 0.5, 0.9062, 1.0, 0.875, 1.0, 0.875, 0.5, 0.875, 0.5, 0.875, 1.0, 0.8438, 1.0, 0.8438, 0.5, 0.8438, 0.5, 0.8438, 1.0, 0.8125, 1.0, 0.8125, 0.5, 0.8125, 0.5, 0.8125, 1.0, 0.7812, 1.0, 0.7812, 0.5, 0.7812, 0.5, 0.7812, 1.0, 0.75, 1.0, 0.75, 0.5, 0.75, 0.5, 0.75, 1.0, 0.7188, 1.0, 0.7188, 0.5, 0.7188, 0.5, 0.7188, 1.0, 0.6875, 1.0, 0.6875, 0.5, 0.6875, 0.5, 0.6875, 1.0, 0.6562, 1.0, 0.6562, 0.5, 0.6562, 0.5, 0.6562, 1.0, 0.625, 1.0, 0.625, 0.5, 0.625, 0.5, 0.625, 1.0, 0.5938, 1.0, 0.5938, 0.5, 0.5938, 0.5, 0.5938, 1.0, 0.5625, 1.0, 0.5625, 0.5, 0.5625, 0.5, 0.5625, 1.0, 0.5312, 1.0, 0.5312, 0.5, 0.5312, 0.5, 0.5312, 1.0, 0.5, 1.0, 0.5, 0.5, 0.5, 0.5, 0.5, 1.0, 0.4688, 1.0, 0.4688, 0.5, 0.4688, 0.5, 0.4688, 1.0, 0.4375, 1.0, 0.4375, 0.5, 0.4375, 0.5, 0.4375, 1.0, 0.4062, 1.0, 0.4062, 0.5, 0.4062, 0.5, 0.4062, 1.0, 0.375, 1.0, 0.375, 0.5, 0.375, 0.5, 0.375, 1.0, 0.3438, 1.0, 0.3438, 0.5, 0.3438, 0.5, 0.3438, 1.0, 0.3125, 1.0, 0.3125, 0.5, 0.3125, 0.5, 0.3125, 1.0, 0.2812, 1.0, 0.2812, 0.5, 0.2812, 0.5, 0.2812, 1.0, 0.25, 1.0, 0.25, 0.5, 0.25, 0.5, 0.25, 1.0, 0.2188, 1.0, 0.2188, 0.5, 0.2188, 0.5, 0.2188, 1.0, 0.1875, 1.0, 0.1875, 0.5, 0.1875, 0.5, 0.1875, 1.0, 0.1562, 1.0, 0.1562, 0.5, 0.1562, 0.5, 0.1562, 1.0, 0.125, 1.0, 0.125, 0.5, 0.125, 0.5, 0.125, 1.0, 0.09375, 1.0, 0.09375, 0.5, 0.09375, 0.5, 0.09375, 1.0, 0.0625, 1.0, 0.0625, 0.5, 0.4606, 0.1627, 0.4717, 0.1582, 0.4854, 0.2032, 0.49, 0.25, 0.4854, 0.2968, 0.4717, 0.3418, 0.4496, 0.3833, 0.4197, 0.4197, 0.3833, 0.4496, 0.3418, 0.4717, 0.3373, 0.4606, 0.3767, 0.4396, 0.4112, 0.4112, 0.4396, 0.3767, 0.4606, 0.3373, 0.4736, 0.2945, 0.478, 0.25, 0.4736, 0.2055, 0.3373, 0.4606, 0.3418, 0.4717, 0.2968, 0.4854, 0.25, 0.49, 0.2032, 0.4854, 0.1582, 0.4717, 0.1167, 0.4496, 0.08029, 0.4197, 0.05045, 0.3833, 0.02827, 0.3418, 0.01461, 0.2968, 0.01, 0.25, 0.01461, 0.2032, 0.02827, 0.1582, 0.05045, 0.1167, 0.08029, 0.08029, 0.1167, 0.05045, 0.1582, 0.02827, 0.2032, 0.01461, 0.25, 0.01, 0.2968, 0.01461, 0.3418, 0.02827, 0.3833, 0.05045, 0.4197, 0.08029, 0.4496, 0.1167, 0.4717, 0.1582, 0.4606, 0.1627, 0.4396, 0.1233, 0.4112, 0.08878, 0.3767, 0.06042, 0.3373, 0.03936, 0.2945, 0.02638, 0.25, 0.022, 0.2055, 0.02638, 0.1627, 0.03936, 0.1233, 0.06042, 0.08878, 0.08878, 0.06042, 0.1233, 0.03936, 0.1627, 0.02638, 0.2055, 0.022, 0.25, 0.02638, 0.2945, 0.03936, 0.3373, 0.06042, 0.3767, 0.08878, 0.4112, 0.1233, 0.4396, 0.1627, 0.4606, 0.2055, 0.4736, 0.25, 0.478, 0.2945, 0.4736, 0.0625, 0.5, 0.0625, 1.0, 0.03125, 1.0, 0.03125, 0.5, 0.03125, 0.5, 0.03125, 1.0, 0.0, 1.0, 0.0, 0.5, 0.5264, 0.2055, 0.5146, 0.2032, 0.51, 0.25, 0.5146, 0.2968, 0.5283, 0.3418, 0.5504, 0.3833, 0.5803, 0.4197, 0.6167, 0.4496, 0.6582, 0.4717, 0.7032, 0.4854, 0.75, 0.49, 0.7968, 0.4854, 0.8418, 0.4717, 0.8833, 0.4496, 0.9197, 0.4197, 0.9496, 0.3833, 0.9717, 0.3418, 0.9854, 0.2968, 0.99, 0.25, 0.9854, 0.2032, 0.9717, 0.1582, 0.9496, 0.1167, 0.9197, 0.08029, 0.8833, 0.05045, 0.8418, 0.02827, 0.7968, 0.01461, 0.7945, 0.02638, 0.8373, 0.03936, 0.8767, 0.06042, 0.9112, 0.08878, 0.9396, 0.1233, 0.9606, 0.1627, 0.9736, 0.2055, 0.978, 0.25, 0.9736, 0.2945, 0.9606, 0.3373, 0.9396, 0.3767, 0.9112, 0.4112, 0.8767, 0.4396, 0.8373, 0.4606, 0.7945, 0.4736, 0.75, 0.478, 0.7055, 0.4736, 0.6627, 0.4606, 0.6233, 0.4396, 0.5888, 0.4112, 0.5604, 0.3767, 0.5394, 0.3373, 0.5264, 0.2945, 0.522, 0.25, 0.7968, 0.01461, 0.75, 0.01, 0.7032, 0.01461, 0.6582, 0.02827, 0.6167, 0.05045, 0.5803, 0.08029, 0.5504, 0.1167, 0.5283, 0.1582, 0.5146, 0.2032, 0.5264, 0.2055, 0.5394, 0.1627, 0.5604, 0.1233, 0.5888, 0.08878, 0.6233, 0.06042, 0.6627, 0.03936, 0.7055, 0.02638, 0.75, 0.022, 0.7945, 0.02638, 0.9688, 0.7992, 0.9688, 0.7008, 1.0, 0.7008, 1.0, 0.7992, 0.9375, 0.7992, 0.9375, 0.7008, 0.9688, 0.7008, 0.9688, 0.7992, 0.9062, 0.7992, 0.9062, 0.7008, 0.9375, 0.7008, 0.9375, 0.7992, 0.875, 0.7992, 0.875, 0.7008, 0.9062, 0.7008, 0.9062, 0.7992, 0.8438, 0.7008, 0.875, 0.7008, 0.875, 0.7992, 0.8438, 0.7992, 0.8125, 0.7008, 0.8438, 0.7008, 0.8438, 0.7992, 0.8125, 0.7992, 0.7812, 0.7008, 0.8125, 0.7008, 0.8125, 0.7992, 0.7812, 0.7992, 0.75, 0.7008, 0.7812, 0.7008, 0.7812, 0.7992, 0.75, 0.7992, 0.7188, 0.7008, 0.75, 0.7008, 0.75, 0.7992, 0.7188, 0.7992, 0.6875, 0.7008, 0.7188, 0.7008, 0.7188, 0.7992, 0.6875, 0.7992, 0.6562, 0.7008, 0.6875, 0.7008, 0.6875, 0.7992, 0.6562, 0.7992, 0.625, 0.7008, 0.6562, 0.7008, 0.6562, 0.7992, 0.625, 0.7992, 0.5938, 0.7008, 0.625, 0.7008, 0.625, 0.7992, 0.5938, 0.7992, 0.5625, 0.7008, 0.5938, 0.7008, 0.5938, 0.7992, 0.5625, 0.7992, 0.5312, 0.7992, 0.5312, 0.7008, 0.5625, 0.7008, 0.5625, 0.7992, 0.5, 0.7008, 0.5312, 0.7008, 0.5312, 0.7992, 0.5, 0.7992, 0.4688, 0.7008, 0.5, 0.7008, 0.5, 0.7992, 0.4688, 0.7992, 0.4375, 0.7008, 0.4688, 0.7008, 0.4688, 0.7992, 0.4375, 0.7992, 0.4062, 0.7008, 0.4375, 0.7008, 0.4375, 0.7992, 0.4062, 0.7992, 0.375, 0.7008, 0.4062, 0.7008, 0.4062, 0.7992, 0.375, 0.7992, 0.3438, 0.7992, 0.3438, 0.7008, 0.375, 0.7008, 0.375, 0.7992, 0.3125, 0.7992, 0.3125, 0.7008, 0.3438, 0.7008, 0.3438, 0.7992, 0.2812, 0.7992, 0.2812, 0.7008, 0.3125, 0.7008, 0.3125, 0.7992, 0.25, 0.7992, 0.25, 0.7008, 0.2812, 0.7008, 0.2812, 0.7992, 0.2188, 0.7992, 0.2188, 0.7008, 0.25, 0.7008, 0.25, 0.7992, 0.1875, 0.7992, 0.1875, 0.7008, 0.2188, 0.7008, 0.2188, 0.7992, 0.1562, 0.7992, 0.1562, 0.7008, 0.1875, 0.7008, 0.1875, 0.7992, 0.125, 0.7992, 0.125, 0.7008, 0.1562, 0.7008, 0.1562, 0.7992, 0.09375, 0.7992, 0.09375, 0.7008, 0.125, 0.7008, 0.125, 0.7992, 0.0625, 0.7992, 0.0625, 0.7008, 0.09375, 0.7008, 0.09375, 0.7992, 0.03125, 0.7992, 0.03125, 0.7008, 0.0625, 0.7008, 0.0625, 0.7992, 0.0, 0.7992, 0.0, 0.7008, 0.03125, 0.7008, 0.03125, 0.7992])
me_037.materials.append(mat_002)
me_037.update()

# ---- objects
ob_001 = bpy.data.objects.new('큐브.001', me_037)

# ---- transforms, parenting, visibility, modifiers, constraints
ob_001.location = (0.0, 0.0, 0.0)
ob_001.rotation_euler = (0.0, -0.0, 1.571)
ob_001.scale = (0.98, 0.01, 0.01)

# ---- collection membership
col_collection.objects.link(ob_001)

# ---- scene / render settings (as saved in the file)
scene.frame_start = 1; scene.frame_end = 250; scene.frame_set(30)
scene.render.engine = 'BLENDER_EEVEE_NEXT'
scene.cycles.sampling_pattern = 'TABULATED_SOBOL'
scene.cycles.use_light_tree = False
scene.view_settings.view_transform = 'Filmic'
bpy.context.view_layer.update()

# ---- added for rendering (the .blend has no active camera and no usable light): camera, sun
cam_auto = bpy.data.cameras.new('AutoCamera')
cam_auto.lens = 50.0
cam_auto.sensor_width = 36.0
cam_auto.clip_end = 1000.0
ob_auto_camera = bpy.data.objects.new('AutoCamera', cam_auto)
scene.collection.objects.link(ob_auto_camera)
ob_auto_camera.location = (2.617, -3.1404, 2.0936)
ob_auto_camera.rotation_euler = (1.09748, -7.21219e-08, 0.694738)
scene.camera = ob_auto_camera
light_auto_sun = bpy.data.lights.new('AutoSun', 'SUN')
light_auto_sun.energy = 3.0
light_auto_sun.angle = 0.0523599
ob_auto_sun = bpy.data.objects.new('AutoSun', light_auto_sun)
scene.collection.objects.link(ob_auto_sun)
ob_auto_sun.rotation_euler = (0.872665, 0.174533, 0.523599)
bpy.context.view_layer.update()
